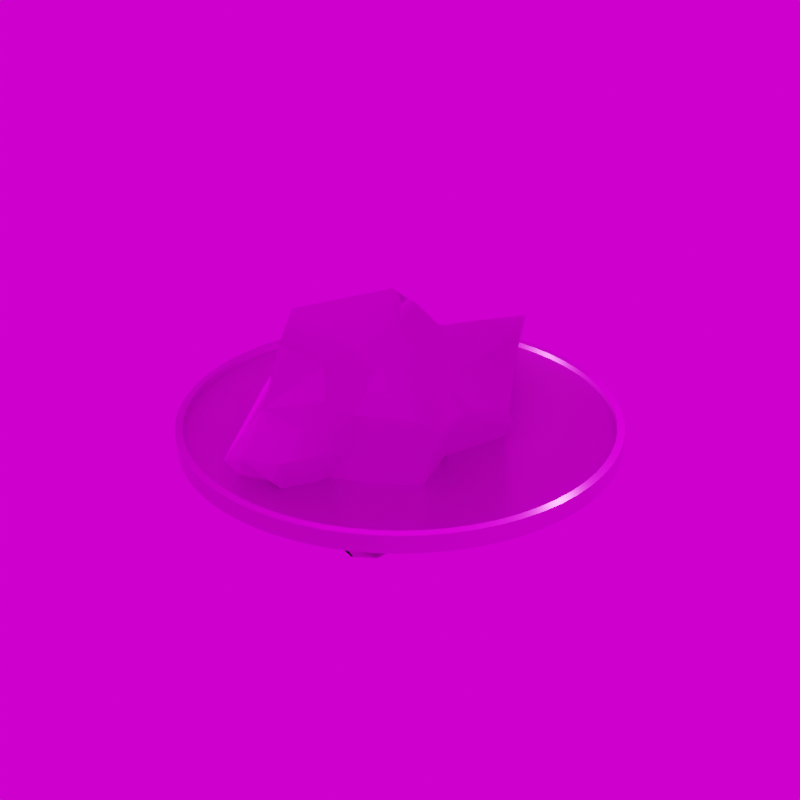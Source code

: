 # Source: SimpleGoldCoin.blend  (saved by Blender 3.6.11; exported with 4.5.12 LTS)
import bpy
from mathutils import Matrix  # noqa: F401  (used for matrix-valued properties, if any)

bpy.ops.wm.read_factory_settings(use_empty=True)
scene = bpy.context.scene
scene.name = 'Scene'

# ---- images (referenced by path relative to the original .blend; pixels are not part of the script)
import os
ASSET_DIR = os.environ.get("B2B_ASSET_DIR", "")  # directory of the original .blend (textures are referenced by path, not embedded)
HERE = os.path.dirname(os.path.abspath(__file__))  # packed textures are extracted next to this script under _unpacked/

def load_image(name, relpath, width, height, colorspace="sRGB"):
    """Load a texture the original file referenced (path relative to the .blend, or extracted next to this script)."""
    p = next((c for c in (os.path.join(HERE, relpath), os.path.join(ASSET_DIR, relpath)) if relpath and os.path.exists(c)), "")
    if p:
        img = bpy.data.images.load(p, check_existing=True)
        img.name = name
    else:  # same state as the original file: an image datablock whose file is absent (Cycles renders it pink)
        img = bpy.data.images.new(name, width, height)
        img.source = "FILE"
        img.filepath = "//" + (relpath or name)
    img.colorspace_settings.name = colorspace
    return img
img_defaultmaterial_height_png_001 = load_image('DefaultMaterial_Height.png.001', 'Textures/DefaultMaterial_Height.png', 1024, 1024, 'Non-Color')
img_defaultmaterial_base_color_png_001 = load_image('DefaultMaterial_Base_Color.png.001', 'Textures/DefaultMaterial_Base_Color.png', 1024, 1024, 'sRGB')
img_defaultmaterial_metallic_png_001 = load_image('DefaultMaterial_Metallic.png.001', 'Textures/DefaultMaterial_Metallic.png', 1024, 1024, 'Non-Color')
img_defaultmaterial_roughness_png_001 = load_image('DefaultMaterial_Roughness.png.001', 'Textures/DefaultMaterial_Roughness.png', 1024, 1024, 'Non-Color')
img_defaultmaterial_normal_opengl_png_001 = load_image('DefaultMaterial_Normal_OpenGL.png.001', 'Textures/DefaultMaterial_Normal_OpenGL.png', 1024, 1024, 'Non-Color')
img_defaultmaterial_mixed_ao_png_001 = load_image('DefaultMaterial_Mixed_AO.png.001', 'Textures/DefaultMaterial_Mixed_AO.png', 1024, 1024, 'Non-Color')
img_diffuse_texture_003 = load_image('Diffuse Texture.003', '1_TXTR.tga', 1024, 1024, 'sRGB')
img_normal_map_003 = load_image('Normal Map.003', '1_NM.tga', 1024, 1024, 'Non-Color')
img_construction_yard_16k_hdr = load_image('construction_yard_16k.hdr', 'construction_yard_16k.hdr', 1024, 1024, 'Linear Rec.709')

# ---- materials (node trees are filled in below, after node groups)
mat_material_001 = bpy.data.materials.new('Material.001')
mat_1 = bpy.data.materials.new('1')
mat_1.diffuse_color = (0.5, 0.5, 0.5, 1.0)
mat_1.roughness = 1.0
mat_1.specular_intensity = 1.0
mat_1.metallic = 1.0

# ---- node groups
ng_auto_smooth = bpy.data.node_groups.new('Auto Smooth', 'GeometryNodeTree')
_s = ng_auto_smooth.interface.new_socket(name='Geometry', in_out='OUTPUT', socket_type='NodeSocketGeometry')
_s = ng_auto_smooth.interface.new_socket(name='Geometry', in_out='INPUT', socket_type='NodeSocketGeometry')
_s = ng_auto_smooth.interface.new_socket(name='Angle', in_out='INPUT', socket_type='NodeSocketFloat')
_s.subtype = 'ANGLE'
_s.min_value = 0.0
_s.max_value = 3.142
ng_auto_smooth.is_modifier = True
_N = ng_auto_smooth.nodes; _L = ng_auto_smooth.links
n0 = _N.new('NodeGroupOutput'); n0.name = 'Group Output'; n0.location = (480, -100)
n1 = _N.new('NodeGroupInput'); n1.name = 'Group Input'; n1.location = (-420, -300)
n2 = _N.new('NodeGroupInput'); n2.name = 'Group Input.001'; n2.location = (-60, -100)
n3 = _N.new('GeometryNodeSetShadeSmooth'); n3.name = 'Set Shade Smooth'; n3.location = (120, -100)
n3.domain = 'EDGE'
n4 = _N.new('GeometryNodeSetShadeSmooth'); n4.name = 'Set Shade Smooth.001'; n4.location = (300, -100)
n5 = _N.new('GeometryNodeInputMeshEdgeAngle'); n5.name = 'Edge Angle'; n5.location = (-420, -220)
n6 = _N.new('GeometryNodeInputEdgeSmooth'); n6.name = 'Is Edge Smooth'; n6.location = (-60, -160)
n7 = _N.new('GeometryNodeInputShadeSmooth'); n7.name = 'Is Face Smooth'; n7.location = (-240, -340)
n8 = _N.new('FunctionNodeBooleanMath'); n8.name = 'Boolean Math'; n8.location = (-60, -220)
n9 = _N.new('FunctionNodeCompare'); n9.name = 'Compare'; n9.location = (-240, -180)
n9.operation = 'LESS_EQUAL'
_L.new(n5.outputs[0], n9.inputs[0])
_L.new(n4.outputs[0], n0.inputs[0])
_L.new(n1.outputs[1], n9.inputs[1])
_L.new(n9.outputs[0], n8.inputs[0])
_L.new(n7.outputs[0], n8.inputs[1])
_L.new(n2.outputs[0], n3.inputs[0])
_L.new(n6.outputs[0], n3.inputs[1])
_L.new(n3.outputs[0], n4.inputs[0])
_L.new(n8.outputs[0], n3.inputs[2])
n0.is_active_output = True

# ---- material node trees
mat_material_001.use_nodes = True; mat_material_001.node_tree.nodes.clear()
_N = mat_material_001.node_tree.nodes; _L = mat_material_001.node_tree.links
n0 = _N.new('NodeFrame'); n0.name = 'Frame'; n0.location = (-1269, 340)
n0.label = 'Mapping'
n0.width = 398
n1 = _N.new('NodeFrame'); n1.name = 'Frame.001'; n1.location = (-624, 540)
n1.label = 'Textures'
n1.width = 353
n2 = _N.new('ShaderNodeOutputMaterial'); n2.name = 'Material Output'; n2.location = (300, 300)
n3 = _N.new('ShaderNodeTexImage'); n3.name = 'Image Texture'; n3.location = (84, -1440)
n3.label = 'Displacement'
n3.image = img_defaultmaterial_height_png_001
n4 = _N.new('ShaderNodeDisplacement'); n4.name = 'Displacement'; n4.location = (110, -400)
n4.inputs[2].default_value = 1.0
n5 = _N.new('ShaderNodeTexImage'); n5.name = 'Image Texture.001'; n5.location = (84, -320)
n5.label = 'Base Color'
n5.image = img_defaultmaterial_base_color_png_001
n6 = _N.new('ShaderNodeTexImage'); n6.name = 'Image Texture.002'; n6.location = (84, -600)
n6.label = 'Metallic'
n6.image = img_defaultmaterial_metallic_png_001
n7 = _N.new('ShaderNodeTexImage'); n7.name = 'Image Texture.003'; n7.location = (84, -880)
n7.label = 'Roughness'
n7.image = img_defaultmaterial_roughness_png_001
n8 = _N.new('ShaderNodeTexImage'); n8.name = 'Image Texture.004'; n8.location = (84, -1160)
n8.label = 'Normal'
n8.image = img_defaultmaterial_normal_opengl_png_001
n9 = _N.new('ShaderNodeNormalMap'); n9.name = 'Normal Map'; n9.location = (-240, -620)
n10 = _N.new('ShaderNodeTexImage'); n10.name = 'Image Texture.005'; n10.location = (84, -40)
n10.label = 'Ambient Occlusion'
n10.image = img_defaultmaterial_mixed_ao_png_001
n11 = _N.new('ShaderNodeMapping'); n11.name = 'Mapping'; n11.location = (229, -40)
n12 = _N.new('NodeReroute'); n12.name = 'Reroute'; n12.location = (34, -831)
n12.width = 16
n12.socket_idname = 'NodeSocketVector'
n13 = _N.new('ShaderNodeTexCoord'); n13.name = 'Texture Coordinate'; n13.location = (29, -40)
n14 = _N.new('ShaderNodeBsdfPrincipled'); n14.name = 'Principled BSDF'; n14.location = (10, 300)
n14.distribution = 'GGX'
n14.subsurface_method = 'RANDOM_WALK_SKIN'
n14.inputs[3].default_value = 1.45
n14.inputs[27].default_value = (0.0, 0.0, 0.0, 1.0)
n14.inputs[28].default_value = 1.0
n3.parent = n1
n5.parent = n1
n6.parent = n1
n7.parent = n1
n8.parent = n1
n10.parent = n1
n11.parent = n0
n12.parent = n1
n13.parent = n0
_L.new(n14.outputs[0], n2.inputs[0])
_L.new(n3.outputs[0], n4.inputs[0])
_L.new(n5.outputs[0], n14.inputs[0])
_L.new(n6.outputs[0], n14.inputs[1])
_L.new(n7.outputs[0], n14.inputs[2])
_L.new(n8.outputs[0], n9.inputs[1])
_L.new(n9.outputs[0], n14.inputs[5])
_L.new(n12.outputs[0], n10.inputs[0])
_L.new(n12.outputs[0], n5.inputs[0])
_L.new(n12.outputs[0], n6.inputs[0])
_L.new(n12.outputs[0], n7.inputs[0])
_L.new(n12.outputs[0], n8.inputs[0])
_L.new(n12.outputs[0], n3.inputs[0])
_L.new(n11.outputs[0], n12.inputs[0])
_L.new(n13.outputs[2], n11.inputs[0])
n2.is_active_output = True
mat_1.use_nodes = True; mat_1.node_tree.nodes.clear()
_N = mat_1.node_tree.nodes; _L = mat_1.node_tree.links
n0 = _N.new('ShaderNodeBsdfPrincipled'); n0.name = 'Principled BSDF'; n0.location = (10, 300)
n0.distribution = 'GGX'
n0.subsurface_method = 'RANDOM_WALK_SKIN'
n0.inputs[1].default_value = 1.0
n0.inputs[2].default_value = 1.0
n0.inputs[3].default_value = 1.45
n0.inputs[13].default_value = 1.0
n0.inputs[27].default_value = (0.0, 0.0, 0.0, 1.0)
n0.inputs[28].default_value = 1.0
n1 = _N.new('ShaderNodeOutputMaterial'); n1.name = 'Material Output'; n1.location = (300, 300)
n2 = _N.new('ShaderNodeNormalMap'); n2.name = 'Normal Map'; n2.location = (-300, -300)
n2.label = 'Normal/Map'
n3 = _N.new('ShaderNodeTexImage'); n3.name = 'Image Texture'; n3.location = (-300, 600)
n3.image = img_diffuse_texture_003
n4 = _N.new('ShaderNodeTexImage'); n4.name = 'Image Texture.001'; n4.location = (-600, -900)
n4.image = img_normal_map_003
_L.new(n0.outputs[0], n1.inputs[0])
_L.new(n2.outputs[0], n0.inputs[5])
_L.new(n3.outputs[0], n0.inputs[0])
_L.new(n4.outputs[0], n2.inputs[1])
n1.is_active_output = True

# ---- world
world_easyhdr = bpy.data.worlds.new('EasyHDR'); scene.world = world_easyhdr
world_easyhdr.use_nodes = True; world_easyhdr.node_tree.nodes.clear()
_N = world_easyhdr.node_tree.nodes; _L = world_easyhdr.node_tree.links
n0 = _N.new('ShaderNodeTexCoord'); n0.name = 'Texture Coordinate'; n0.location = (130, 252)
n1 = _N.new('ShaderNodeMapping'); n1.name = 'Mapping'; n1.location = (310, 252)
n2 = _N.new('ShaderNodeTexEnvironment'); n2.name = 'Environment'; n2.location = (680, 350)
n2.image = img_construction_yard_16k_hdr
n3 = _N.new('ShaderNodeTexEnvironment'); n3.name = 'Environment Blured'; n3.location = (680, 100)
n3.interpolation = 'Smart'
n4 = _N.new('ShaderNodeBackground'); n4.name = 'Background'; n4.location = (1620, 350)
n5 = _N.new('ShaderNodeBackground'); n5.name = 'Background2'; n5.location = (1620, 100)
n6 = _N.new('ShaderNodeGamma'); n6.name = 'Gamma'; n6.location = (960, 350)
n7 = _N.new('ShaderNodeHueSaturation'); n7.name = 'Saturation'; n7.location = (1120, 350)
n8 = _N.new('ShaderNodeMix'); n8.name = 'Color Multiply'; n8.location = (1290, 350)
n8.data_type = 'RGBA'
n8.blend_type = 'MULTIPLY'
n8.inputs[0].default_value = 0.0
n9 = _N.new('ShaderNodeMix'); n9.name = 'Color Mix'; n9.location = (1450, 100)
n9.data_type = 'RGBA'
n9.inputs[0].default_value = 1.0
n9.inputs[7].default_value = (0.0, 0.0, 0.0, 1.0)
n10 = _N.new('ShaderNodeMath'); n10.name = 'Math_multiply'; n10.location = (960, 100)
n10.operation = 'MULTIPLY'
n10.inputs[1].default_value = 0.0
n11 = _N.new('ShaderNodeMath'); n11.name = 'Math_multiply_2'; n11.location = (1620, 538)
n11.operation = 'MULTIPLY'
n11.inputs[1].default_value = 0.0
n12 = _N.new('ShaderNodeMath'); n12.name = 'Math_divide'; n12.location = (1120, 100)
n12.operation = 'DIVIDE'
n12.inputs[1].default_value = 100.0
n13 = _N.new('ShaderNodeMath'); n13.name = 'Math_add'; n13.location = (1290, 100)
n13.inputs[1].default_value = 1.0
n14 = _N.new('ShaderNodeMixShader'); n14.name = 'Mix Shader'; n14.location = (1800, 252)
n15 = _N.new('ShaderNodeLightPath'); n15.name = 'Light Path'; n15.location = (1450, 700)
n16 = _N.new('ShaderNodeOutputWorld'); n16.name = 'World Output'; n16.location = (2000, 252)
_L.new(n0.outputs[0], n1.inputs[0])
_L.new(n1.outputs[0], n2.inputs[0])
_L.new(n1.outputs[0], n3.inputs[0])
_L.new(n3.outputs[0], n9.inputs[6])
_L.new(n9.outputs[2], n5.inputs[0])
_L.new(n2.outputs[0], n6.inputs[0])
_L.new(n6.outputs[0], n7.inputs[4])
_L.new(n7.outputs[0], n8.inputs[6])
_L.new(n2.outputs[0], n10.inputs[0])
_L.new(n10.outputs[0], n12.inputs[0])
_L.new(n12.outputs[0], n13.inputs[0])
_L.new(n13.outputs[0], n4.inputs[1])
_L.new(n8.outputs[2], n4.inputs[0])
_L.new(n4.outputs[0], n14.inputs[1])
_L.new(n5.outputs[0], n14.inputs[2])
_L.new(n15.outputs[0], n11.inputs[0])
_L.new(n11.outputs[0], n14.inputs[0])
_L.new(n14.outputs[0], n16.inputs[0])
n16.is_active_output = True
world_easyhdr.use_sun_shadow = False
world_easyhdr.sun_shadow_jitter_overblur = 0.0

# ---- meshes
me_cylinder_002 = bpy.data.meshes.new('Cylinder.002')
me_cylinder_002.from_pydata([(0.0, 0.025, -0.001), (0.0, 0.025, 0.001), (0.00245, 0.02488, -0.001), (0.00245, 0.02488, 0.001), (0.004877, 0.02452, -0.001), (0.004877, 0.02452, 0.001), (0.007257, 0.02392, -0.001), (0.007257, 0.02392, 0.001), (0.009567, 0.0231, -0.001), (0.009567, 0.0231, 0.001), (0.01178, 0.02205, -0.001), (0.01178, 0.02205, 0.001), (0.01389, 0.02079, -0.001), (0.01389, 0.02079, 0.001), (0.01586, 0.01933, -0.001), (0.01586, 0.01933, 0.001), (0.01768, 0.01768, -0.001), (0.01768, 0.01768, 0.001), (0.01933, 0.01586, -0.001), (0.01933, 0.01586, 0.001), (0.02079, 0.01389, -0.001), (0.02079, 0.01389, 0.001), (0.02205, 0.01178, -0.001), (0.02205, 0.01178, 0.001), (0.0231, 0.009567, -0.001), (0.0231, 0.009567, 0.001), (0.02392, 0.007257, -0.001), (0.02392, 0.007257, 0.001), (0.02452, 0.004877, -0.001), (0.02452, 0.004877, 0.001), (0.02488, 0.00245, -0.001), (0.02488, 0.00245, 0.001), (0.025, -1.093e-09, -0.001), (0.025, -1.093e-09, 0.001), (0.02488, -0.00245, -0.001), (0.02488, -0.00245, 0.001), (0.02452, -0.004877, -0.001), (0.02452, -0.004877, 0.001), (0.02392, -0.007257, -0.001), (0.02392, -0.007257, 0.001), (0.0231, -0.009567, -0.001), (0.0231, -0.009567, 0.001), (0.02205, -0.01178, -0.001), (0.02205, -0.01178, 0.001), (0.02079, -0.01389, -0.001), (0.02079, -0.01389, 0.001), (0.01933, -0.01586, -0.001), (0.01933, -0.01586, 0.001), (0.01768, -0.01768, -0.001), (0.01768, -0.01768, 0.001), (0.01586, -0.01933, -0.001), (0.01586, -0.01933, 0.001), (0.01389, -0.02079, -0.001), (0.01389, -0.02079, 0.001), (0.01178, -0.02205, -0.001), (0.01178, -0.02205, 0.001), (0.009567, -0.0231, -0.001), (0.009567, -0.0231, 0.001), (0.007257, -0.02392, -0.001), (0.007257, -0.02392, 0.001), (0.004877, -0.02452, -0.001), (0.004877, -0.02452, 0.001), (0.00245, -0.02488, -0.001), (0.00245, -0.02488, 0.001), (-2.186e-09, -0.025, -0.001), (-2.186e-09, -0.025, 0.001), (-0.00245, -0.02488, -0.001), (-0.00245, -0.02488, 0.001), (-0.004877, -0.02452, -0.001), (-0.004877, -0.02452, 0.001), (-0.007257, -0.02392, -0.001), (-0.007257, -0.02392, 0.001), (-0.009567, -0.0231, -0.001), (-0.009567, -0.0231, 0.001), (-0.01178, -0.02205, -0.001), (-0.01178, -0.02205, 0.001), (-0.01389, -0.02079, -0.001), (-0.01389, -0.02079, 0.001), (-0.01586, -0.01933, -0.001), (-0.01586, -0.01933, 0.001), (-0.01768, -0.01768, -0.001), (-0.01768, -0.01768, 0.001), (-0.01933, -0.01586, -0.001), (-0.01933, -0.01586, 0.001), (-0.02079, -0.01389, -0.001), (-0.02079, -0.01389, 0.001), (-0.02205, -0.01178, -0.001), (-0.02205, -0.01178, 0.001), (-0.0231, -0.009567, -0.001), (-0.0231, -0.009567, 0.001), (-0.02392, -0.007257, -0.001), (-0.02392, -0.007257, 0.001), (-0.02452, -0.004877, -0.001), (-0.02452, -0.004877, 0.001), (-0.02488, -0.00245, -0.001), (-0.02488, -0.00245, 0.001), (-0.025, 2.981e-10, -0.001), (-0.025, 2.981e-10, 0.001), (-0.02488, 0.00245, -0.001), (-0.02488, 0.00245, 0.001), (-0.02452, 0.004877, -0.001), (-0.02452, 0.004877, 0.001), (-0.02392, 0.007257, -0.001), (-0.02392, 0.007257, 0.001), (-0.0231, 0.009567, -0.001), (-0.0231, 0.009567, 0.001), (-0.02205, 0.01178, -0.001), (-0.02205, 0.01178, 0.001), (-0.02079, 0.01389, -0.001), (-0.02079, 0.01389, 0.001), (-0.01933, 0.01586, -0.001), (-0.01933, 0.01586, 0.001), (-0.01768, 0.01768, -0.001), (-0.01768, 0.01768, 0.001), (-0.01586, 0.01933, -0.001), (-0.01586, 0.01933, 0.001), (-0.01389, 0.02079, -0.001), (-0.01389, 0.02079, 0.001), (-0.01178, 0.02205, -0.001), (-0.01178, 0.02205, 0.001), (-0.009567, 0.0231, -0.001), (-0.009567, 0.0231, 0.001), (-0.007257, 0.02392, -0.001), (-0.007257, 0.02392, 0.001), (-0.004877, 0.02452, -0.001), (-0.004877, 0.02452, 0.001), (-0.00245, 0.02488, -0.001), (-0.00245, 0.02488, 0.001), (0.002368, 0.02404, 0.001), (-2.208e-11, 0.02415, 0.001), (-0.002368, 0.02404, 0.001), (-0.004712, 0.02369, 0.001), (-0.007012, 0.02311, 0.001), (-0.009243, 0.02232, 0.001), (-0.01139, 0.0213, 0.001), (-0.01342, 0.02008, 0.001), (-0.01532, 0.01867, 0.001), (-0.01708, 0.01708, 0.001), (-0.01867, 0.01532, 0.001), (-0.02008, 0.01342, 0.001), (-0.0213, 0.01139, 0.001), (-0.02232, 0.009243, 0.001), (-0.02311, 0.007012, 0.001), (-0.02369, 0.004712, 0.001), (-0.02404, 0.002368, 0.001), (-0.02415, 2.997e-10, 0.001), (-0.02404, -0.002368, 0.001), (-0.02369, -0.004712, 0.001), (-0.02311, -0.007012, 0.001), (-0.02232, -0.009243, 0.001), (-0.0213, -0.01139, 0.001), (-0.02008, -0.01342, 0.001), (-0.01867, -0.01532, 0.001), (-0.01708, -0.01708, 0.001), (-0.01532, -0.01867, 0.001), (-0.01342, -0.02008, 0.001), (-0.01139, -0.0213, 0.001), (-0.009243, -0.02232, 0.001), (-0.007012, -0.02311, 0.001), (-0.004712, -0.02369, 0.001), (-0.002368, -0.02404, 0.001), (-2.135e-09, -0.02415, 0.001), (0.002368, -0.02404, 0.001), (0.004712, -0.02369, 0.001), (0.007012, -0.02311, 0.001), (0.009243, -0.02232, 0.001), (0.01139, -0.0213, 0.001), (0.01342, -0.02008, 0.001), (0.01532, -0.01867, 0.001), (0.01708, -0.01708, 0.001), (0.01867, -0.01532, 0.001), (0.02008, -0.01342, 0.001), (0.0213, -0.01139, 0.001), (0.02232, -0.009243, 0.001), (0.02311, -0.007012, 0.001), (0.02369, -0.004712, 0.001), (0.02404, -0.002368, 0.001), (0.02415, -1.068e-09, 0.001), (0.02404, 0.002368, 0.001), (0.02369, 0.004712, 0.001), (0.02311, 0.007012, 0.001), (0.02232, 0.009243, 0.001), (0.0213, 0.01139, 0.001), (0.02008, 0.01342, 0.001), (0.01867, 0.01532, 0.001), (0.01708, 0.01708, 0.001), (0.01532, 0.01867, 0.001), (0.01342, 0.02008, 0.001), (0.01139, 0.0213, 0.001), (0.009243, 0.02232, 0.001), (0.007012, 0.02311, 0.001), (0.004712, 0.02369, 0.001), (-2.208e-11, 0.02415, -0.001), (0.002368, 0.02404, -0.001), (0.004712, 0.02369, -0.001), (0.007012, 0.02311, -0.001), (0.009243, 0.02232, -0.001), (0.01139, 0.0213, -0.001), (0.01342, 0.02008, -0.001), (0.01532, 0.01867, -0.001), (0.01708, 0.01708, -0.001), (0.01867, 0.01532, -0.001), (0.02008, 0.01342, -0.001), (0.0213, 0.01139, -0.001), (0.02232, 0.009243, -0.001), (0.02311, 0.007012, -0.001), (0.02369, 0.004712, -0.001), (0.02404, 0.002368, -0.001), (0.02415, -1.068e-09, -0.001), (0.02404, -0.002368, -0.001), (0.02369, -0.004712, -0.001), (0.02311, -0.007012, -0.001), (0.02232, -0.009243, -0.001), (0.0213, -0.01139, -0.001), (0.02008, -0.01342, -0.001), (0.01867, -0.01532, -0.001), (0.01708, -0.01708, -0.001), (0.01532, -0.01867, -0.001), (0.01342, -0.02008, -0.001), (0.01139, -0.0213, -0.001), (0.009243, -0.02232, -0.001), (0.007012, -0.02311, -0.001), (0.004712, -0.02369, -0.001), (0.002368, -0.02404, -0.001), (-2.135e-09, -0.02415, -0.001), (-0.002368, -0.02404, -0.001), (-0.004712, -0.02369, -0.001), (-0.007012, -0.02311, -0.001), (-0.009243, -0.02232, -0.001), (-0.01139, -0.0213, -0.001), (-0.01342, -0.02008, -0.001), (-0.01532, -0.01867, -0.001), (-0.01708, -0.01708, -0.001), (-0.01867, -0.01532, -0.001), (-0.02008, -0.01342, -0.001), (-0.0213, -0.01139, -0.001), (-0.02232, -0.009243, -0.001), (-0.02311, -0.007012, -0.001), (-0.02369, -0.004712, -0.001), (-0.02404, -0.002368, -0.001), (-0.02415, 2.997e-10, -0.001), (-0.02404, 0.002368, -0.001), (-0.02369, 0.004712, -0.001), (-0.02311, 0.007012, -0.001), (-0.02232, 0.009243, -0.001), (-0.0213, 0.01139, -0.001), (-0.02008, 0.01342, -0.001), (-0.01867, 0.01532, -0.001), (-0.01708, 0.01708, -0.001), (-0.01532, 0.01867, -0.001), (-0.01342, 0.02008, -0.001), (-0.01139, 0.0213, -0.001), (-0.009243, 0.02232, -0.001), (-0.007012, 0.02311, -0.001), (-0.004712, 0.02369, -0.001), (-0.002368, 0.02404, -0.001), (0.002368, 0.02404, 0.0003574), (-2.14e-11, 0.02415, 0.0003574), (0.004712, 0.02369, 0.0003574), (-0.002368, 0.02404, 0.0003574), (-0.004712, 0.02369, 0.0003574), (-0.007012, 0.02311, 0.0003574), (-0.009243, 0.02232, 0.0003574), (-0.01139, 0.0213, 0.0003574), (-0.01342, 0.02008, 0.0003574), (-0.01532, 0.01867, 0.0003574), (-0.01708, 0.01708, 0.0003574), (-0.01867, 0.01532, 0.0003574), (-0.02008, 0.01342, 0.0003574), (-0.0213, 0.01139, 0.0003574), (-0.02232, 0.009243, 0.0003574), (-0.02311, 0.007012, 0.0003574), (-0.02369, 0.004712, 0.0003574), (-0.02404, 0.002368, 0.0003574), (-0.02415, 2.997e-10, 0.0003574), (-0.02404, -0.002368, 0.0003574), (-0.02369, -0.004712, 0.0003574), (-0.02311, -0.007012, 0.0003574), (-0.02232, -0.009243, 0.0003574), (-0.0213, -0.01139, 0.0003574), (-0.02008, -0.01342, 0.0003574), (-0.01867, -0.01532, 0.0003574), (-0.01708, -0.01708, 0.0003574), (-0.01532, -0.01867, 0.0003574), (-0.01342, -0.02008, 0.0003574), (-0.01139, -0.0213, 0.0003574), (-0.009243, -0.02232, 0.0003574), (-0.007012, -0.02311, 0.0003574), (-0.004712, -0.02369, 0.0003574), (-0.002368, -0.02404, 0.0003574), (-2.134e-09, -0.02415, 0.0003574), (0.002368, -0.02404, 0.0003574), (0.004712, -0.02369, 0.0003574), (0.007012, -0.02311, 0.0003574), (0.009243, -0.02232, 0.0003574), (0.01139, -0.0213, 0.0003574), (0.01342, -0.02008, 0.0003574), (0.01532, -0.01867, 0.0003574), (0.01708, -0.01708, 0.0003574), (0.01867, -0.01532, 0.0003574), (0.02008, -0.01342, 0.0003574), (0.0213, -0.01139, 0.0003574), (0.02232, -0.009243, 0.0003574), (0.02311, -0.007012, 0.0003574), (0.02369, -0.004712, 0.0003574), (0.02404, -0.002368, 0.0003574), (0.02415, -1.068e-09, 0.0003574), (0.02404, 0.002368, 0.0003574), (0.02369, 0.004712, 0.0003574), (0.02311, 0.007012, 0.0003574), (0.02232, 0.009243, 0.0003574), (0.0213, 0.01139, 0.0003574), (0.02008, 0.01342, 0.0003574), (0.01867, 0.01532, 0.0003574), (0.01708, 0.01708, 0.0003574), (0.01532, 0.01867, 0.0003574), (0.01342, 0.02008, 0.0003574), (0.01139, 0.0213, 0.0003574), (0.009243, 0.02232, 0.0003574), (0.007012, 0.02311, 0.0003574), (-2.187e-11, 0.02415, -0.0003574), (0.002368, 0.02404, -0.0003574), (-0.002368, 0.02404, -0.0003574), (0.004712, 0.02369, -0.0003574), (0.007012, 0.02311, -0.0003574), (0.009243, 0.02232, -0.0003574), (0.01139, 0.0213, -0.0003574), (0.01342, 0.02008, -0.0003574), (0.01532, 0.01867, -0.0003574), (0.01708, 0.01708, -0.0003574), (0.01867, 0.01532, -0.0003574), (0.02008, 0.01342, -0.0003574), (0.0213, 0.01139, -0.0003574), (0.02232, 0.009243, -0.0003574), (0.02311, 0.007012, -0.0003574), (0.02369, 0.004712, -0.0003574), (0.02404, 0.002368, -0.0003574), (0.02415, -1.068e-09, -0.0003574), (0.02404, -0.002368, -0.0003574), (0.02369, -0.004712, -0.0003574), (0.02311, -0.007012, -0.0003574), (0.02232, -0.009243, -0.0003574), (0.0213, -0.01139, -0.0003574), (0.02008, -0.01342, -0.0003574), (0.01867, -0.01532, -0.0003574), (0.01708, -0.01708, -0.0003574), (0.01532, -0.01867, -0.0003574), (0.01342, -0.02008, -0.0003574), (0.01139, -0.0213, -0.0003574), (0.009243, -0.02232, -0.0003574), (0.007012, -0.02311, -0.0003574), (0.004712, -0.02369, -0.0003574), (0.002368, -0.02404, -0.0003574), (-2.135e-09, -0.02415, -0.0003574), (-0.002368, -0.02404, -0.0003574), (-0.004712, -0.02369, -0.0003574), (-0.007012, -0.02311, -0.0003574), (-0.009243, -0.02232, -0.0003574), (-0.01139, -0.0213, -0.0003574), (-0.01342, -0.02008, -0.0003574), (-0.01532, -0.01867, -0.0003574), (-0.01708, -0.01708, -0.0003574), (-0.01867, -0.01532, -0.0003574), (-0.02008, -0.01342, -0.0003574), (-0.0213, -0.01139, -0.0003574), (-0.02232, -0.009243, -0.0003574), (-0.02311, -0.007012, -0.0003574), (-0.02369, -0.004712, -0.0003574), (-0.02404, -0.002368, -0.0003574), (-0.02415, 2.997e-10, -0.0003574), (-0.02404, 0.002368, -0.0003574), (-0.02369, 0.004712, -0.0003574), (-0.02311, 0.007012, -0.0003574), (-0.02232, 0.009243, -0.0003574), (-0.0213, 0.01139, -0.0003574), (-0.02008, 0.01342, -0.0003574), (-0.01867, 0.01532, -0.0003574), (-0.01708, 0.01708, -0.0003574), (-0.01532, 0.01867, -0.0003574), (-0.01342, 0.02008, -0.0003574), (-0.01139, 0.0213, -0.0003574), (-0.009243, 0.02232, -0.0003574), (-0.007012, 0.02311, -0.0003574), (-0.004712, 0.02369, -0.0003574), (-4.657e-10, 0.0, 0.0003574), (-4.657e-10, 0.0, -0.0003574)], [], [(0, 1, 3, 2), (2, 3, 5, 4), (4, 5, 7, 6), (6, 7, 9, 8), (8, 9, 11, 10), (10, 11, 13, 12), (12, 13, 15, 14), (14, 15, 17, 16), (16, 17, 19, 18), (18, 19, 21, 20), (20, 21, 23, 22), (22, 23, 25, 24), (24, 25, 27, 26), (26, 27, 29, 28), (28, 29, 31, 30), (30, 31, 33, 32), (32, 33, 35, 34), (34, 35, 37, 36), (36, 37, 39, 38), (38, 39, 41, 40), (40, 41, 43, 42), (42, 43, 45, 44), (44, 45, 47, 46), (46, 47, 49, 48), (48, 49, 51, 50), (50, 51, 53, 52), (52, 53, 55, 54), (54, 55, 57, 56), (56, 57, 59, 58), (58, 59, 61, 60), (60, 61, 63, 62), (62, 63, 65, 64), (64, 65, 67, 66), (66, 67, 69, 68), (68, 69, 71, 70), (70, 71, 73, 72), (72, 73, 75, 74), (74, 75, 77, 76), (76, 77, 79, 78), (78, 79, 81, 80), (80, 81, 83, 82), (82, 83, 85, 84), (84, 85, 87, 86), (86, 87, 89, 88), (88, 89, 91, 90), (90, 91, 93, 92), (92, 93, 95, 94), (94, 95, 97, 96), (96, 97, 99, 98), (98, 99, 101, 100), (100, 101, 103, 102), (102, 103, 105, 104), (104, 105, 107, 106), (106, 107, 109, 108), (108, 109, 111, 110), (110, 111, 113, 112), (112, 113, 115, 114), (114, 115, 117, 116), (116, 117, 119, 118), (118, 119, 121, 120), (120, 121, 123, 122), (122, 123, 125, 124), (203, 204, 333, 332), (124, 125, 127, 126), (126, 127, 1, 0), (164, 165, 294, 293), (3, 1, 129, 128), (1, 127, 130, 129), (127, 125, 131, 130), (125, 123, 132, 131), (123, 121, 133, 132), (121, 119, 134, 133), (119, 117, 135, 134), (117, 115, 136, 135), (115, 113, 137, 136), (113, 111, 138, 137), (111, 109, 139, 138), (109, 107, 140, 139), (107, 105, 141, 140), (105, 103, 142, 141), (103, 101, 143, 142), (101, 99, 144, 143), (99, 97, 145, 144), (97, 95, 146, 145), (95, 93, 147, 146), (93, 91, 148, 147), (91, 89, 149, 148), (89, 87, 150, 149), (87, 85, 151, 150), (85, 83, 152, 151), (83, 81, 153, 152), (81, 79, 154, 153), (79, 77, 155, 154), (77, 75, 156, 155), (75, 73, 157, 156), (73, 71, 158, 157), (71, 69, 159, 158), (69, 67, 160, 159), (67, 65, 161, 160), (65, 63, 162, 161), (63, 61, 163, 162), (61, 59, 164, 163), (59, 57, 165, 164), (57, 55, 166, 165), (55, 53, 167, 166), (53, 51, 168, 167), (51, 49, 169, 168), (49, 47, 170, 169), (47, 45, 171, 170), (45, 43, 172, 171), (43, 41, 173, 172), (41, 39, 174, 173), (39, 37, 175, 174), (37, 35, 176, 175), (35, 33, 177, 176), (33, 31, 178, 177), (31, 29, 179, 178), (29, 27, 180, 179), (27, 25, 181, 180), (25, 23, 182, 181), (23, 21, 183, 182), (21, 19, 184, 183), (19, 17, 185, 184), (17, 15, 186, 185), (15, 13, 187, 186), (13, 11, 188, 187), (11, 9, 189, 188), (9, 7, 190, 189), (7, 5, 191, 190), (5, 3, 128, 191), (0, 2, 193, 192), (2, 4, 194, 193), (4, 6, 195, 194), (6, 8, 196, 195), (8, 10, 197, 196), (10, 12, 198, 197), (12, 14, 199, 198), (14, 16, 200, 199), (16, 18, 201, 200), (18, 20, 202, 201), (20, 22, 203, 202), (22, 24, 204, 203), (24, 26, 205, 204), (26, 28, 206, 205), (28, 30, 207, 206), (30, 32, 208, 207), (32, 34, 209, 208), (34, 36, 210, 209), (36, 38, 211, 210), (38, 40, 212, 211), (40, 42, 213, 212), (42, 44, 214, 213), (44, 46, 215, 214), (46, 48, 216, 215), (48, 50, 217, 216), (50, 52, 218, 217), (52, 54, 219, 218), (54, 56, 220, 219), (56, 58, 221, 220), (58, 60, 222, 221), (60, 62, 223, 222), (62, 64, 224, 223), (64, 66, 225, 224), (66, 68, 226, 225), (68, 70, 227, 226), (70, 72, 228, 227), (72, 74, 229, 228), (74, 76, 230, 229), (76, 78, 231, 230), (78, 80, 232, 231), (80, 82, 233, 232), (82, 84, 234, 233), (84, 86, 235, 234), (86, 88, 236, 235), (88, 90, 237, 236), (90, 92, 238, 237), (92, 94, 239, 238), (94, 96, 240, 239), (96, 98, 241, 240), (98, 100, 242, 241), (100, 102, 243, 242), (102, 104, 244, 243), (104, 106, 245, 244), (106, 108, 246, 245), (108, 110, 247, 246), (110, 112, 248, 247), (112, 114, 249, 248), (114, 116, 250, 249), (116, 118, 251, 250), (118, 120, 252, 251), (120, 122, 253, 252), (122, 124, 254, 253), (124, 126, 255, 254), (126, 0, 192, 255), (165, 166, 295, 294), (204, 205, 334, 333), (166, 167, 296, 295), (205, 206, 335, 334), (167, 168, 297, 296), (206, 207, 336, 335), (168, 169, 298, 297), (207, 208, 337, 336), (169, 170, 299, 298), (208, 209, 338, 337), (170, 171, 300, 299), (209, 210, 339, 338), (171, 172, 301, 300), (210, 211, 340, 339), (172, 173, 302, 301), (211, 212, 341, 340), (173, 174, 303, 302), (212, 213, 342, 341), (174, 175, 304, 303), (213, 214, 343, 342), (175, 176, 305, 304), (214, 215, 344, 343), (176, 177, 306, 305), (215, 216, 345, 344), (177, 178, 307, 306), (216, 217, 346, 345), (178, 179, 308, 307), (217, 218, 347, 346), (128, 129, 257, 256), (179, 180, 309, 308), (218, 219, 348, 347), (191, 128, 256, 258), (180, 181, 310, 309), (219, 220, 349, 348), (129, 130, 259, 257), (181, 182, 311, 310), (220, 221, 350, 349), (130, 131, 260, 259), (182, 183, 312, 311), (221, 222, 351, 350), (131, 132, 261, 260), (183, 184, 313, 312), (222, 223, 352, 351), (132, 133, 262, 261), (184, 185, 314, 313), (223, 224, 353, 352), (133, 134, 263, 262), (185, 186, 315, 314), (224, 225, 354, 353), (134, 135, 264, 263), (186, 187, 316, 315), (225, 226, 355, 354), (135, 136, 265, 264), (187, 188, 317, 316), (226, 227, 356, 355), (136, 137, 266, 265), (188, 189, 318, 317), (227, 228, 357, 356), (137, 138, 267, 266), (189, 190, 319, 318), (228, 229, 358, 357), (138, 139, 268, 267), (190, 191, 258, 319), (229, 230, 359, 358), (139, 140, 269, 268), (230, 231, 360, 359), (140, 141, 270, 269), (231, 232, 361, 360), (141, 142, 271, 270), (232, 233, 362, 361), (142, 143, 272, 271), (233, 234, 363, 362), (143, 144, 273, 272), (234, 235, 364, 363), (144, 145, 274, 273), (235, 236, 365, 364), (145, 146, 275, 274), (236, 237, 366, 365), (146, 147, 276, 275), (237, 238, 367, 366), (147, 148, 277, 276), (238, 239, 368, 367), (148, 149, 278, 277), (239, 240, 369, 368), (149, 150, 279, 278), (240, 241, 370, 369), (150, 151, 280, 279), (241, 242, 371, 370), (151, 152, 281, 280), (242, 243, 372, 371), (152, 153, 282, 281), (192, 193, 321, 320), (243, 244, 373, 372), (153, 154, 283, 282), (255, 192, 320, 322), (244, 245, 374, 373), (154, 155, 284, 283), (193, 194, 323, 321), (245, 246, 375, 374), (155, 156, 285, 284), (194, 195, 324, 323), (246, 247, 376, 375), (156, 157, 286, 285), (195, 196, 325, 324), (247, 248, 377, 376), (157, 158, 287, 286), (196, 197, 326, 325), (248, 249, 378, 377), (158, 159, 288, 287), (197, 198, 327, 326), (249, 250, 379, 378), (159, 160, 289, 288), (198, 199, 328, 327), (250, 251, 380, 379), (160, 161, 290, 289), (199, 200, 329, 328), (251, 252, 381, 380), (161, 162, 291, 290), (200, 201, 330, 329), (252, 253, 382, 381), (162, 163, 292, 291), (201, 202, 331, 330), (253, 254, 383, 382), (163, 164, 293, 292), (202, 203, 332, 331), (254, 255, 322, 383), (256, 257, 384), (257, 259, 384), (259, 260, 384), (260, 261, 384), (261, 262, 384), (262, 263, 384), (263, 264, 384), (264, 265, 384), (265, 266, 384), (266, 267, 384), (267, 268, 384), (268, 269, 384), (269, 270, 384), (270, 271, 384), (271, 272, 384), (272, 273, 384), (273, 274, 384), (274, 275, 384), (275, 276, 384), (276, 277, 384), (277, 278, 384), (278, 279, 384), (279, 280, 384), (280, 281, 384), (281, 282, 384), (282, 283, 384), (283, 284, 384), (284, 285, 384), (285, 286, 384), (286, 287, 384), (287, 288, 384), (288, 289, 384), (289, 290, 384), (290, 291, 384), (291, 292, 384), (292, 293, 384), (293, 294, 384), (294, 295, 384), (295, 296, 384), (296, 297, 384), (297, 298, 384), (298, 299, 384), (299, 300, 384), (300, 301, 384), (301, 302, 384), (302, 303, 384), (303, 304, 384), (304, 305, 384), (305, 306, 384), (306, 307, 384), (307, 308, 384), (308, 309, 384), (309, 310, 384), (310, 311, 384), (311, 312, 384), (312, 313, 384), (313, 314, 384), (314, 315, 384), (315, 316, 384), (316, 317, 384), (317, 318, 384), (318, 319, 384), (319, 258, 384), (258, 256, 384), (320, 321, 385), (321, 323, 385), (323, 324, 385), (324, 325, 385), (325, 326, 385), (326, 327, 385), (327, 328, 385), (328, 329, 385), (329, 330, 385), (330, 331, 385), (331, 332, 385), (332, 333, 385), (333, 334, 385), (334, 335, 385), (335, 336, 385), (336, 337, 385), (337, 338, 385), (338, 339, 385), (339, 340, 385), (340, 341, 385), (341, 342, 385), (342, 343, 385), (343, 344, 385), (344, 345, 385), (345, 346, 385), (346, 347, 385), (347, 348, 385), (348, 349, 385), (349, 350, 385), (350, 351, 385), (351, 352, 385), (352, 353, 385), (353, 354, 385), (354, 355, 385), (355, 356, 385), (356, 357, 385), (357, 358, 385), (358, 359, 385), (359, 360, 385), (360, 361, 385), (361, 362, 385), (362, 363, 385), (363, 364, 385), (364, 365, 385), (365, 366, 385), (366, 367, 385), (367, 368, 385), (368, 369, 385), (369, 370, 385), (370, 371, 385), (371, 372, 385), (372, 373, 385), (373, 374, 385), (374, 375, 385), (375, 376, 385), (376, 377, 385), (377, 378, 385), (378, 379, 385), (379, 380, 385), (380, 381, 385), (381, 382, 385), (382, 383, 385), (383, 322, 385), (322, 320, 385)])
me_cylinder_002.polygons.foreach_set('use_smooth', [True] * 448)
_uv = me_cylinder_002.uv_layers.new(name='UVMap')
_uv.uv.foreach_set('vector', [0.6462, 0.7498, 0.6335, 0.7497, 0.6335, 0.7341, 0.6462, 0.7342, 0.6462, 0.7342, 0.6335, 0.7341, 0.6335, 0.7185, 0.6462, 0.7186, 0.6462, 0.7186, 0.6335, 0.7185, 0.6335, 0.7029, 0.6462, 0.703, 0.6462, 0.703, 0.6335, 0.7029, 0.6335, 0.6873, 0.6462, 0.6874, 0.6462, 0.6874, 0.6335, 0.6873, 0.6335, 0.6717, 0.6462, 0.6718, 0.6462, 0.6718, 0.6335, 0.6717, 0.6335, 0.6561, 0.6462, 0.6562, 0.6462, 0.6562, 0.6335, 0.6561, 0.6335, 0.6405, 0.6462, 0.6406, 0.6462, 0.6406, 0.6335, 0.6405, 0.6335, 0.6249, 0.6462, 0.625, 0.6462, 0.625, 0.6335, 0.6249, 0.6335, 0.6093, 0.6462, 0.6094, 0.6462, 0.6094, 0.6335, 0.6093, 0.6335, 0.5937, 0.6462, 0.5938, 0.6462, 0.5938, 0.6335, 0.5937, 0.6335, 0.5781, 0.6462, 0.5782, 0.6462, 0.5782, 0.6335, 0.5781, 0.6335, 0.5625, 0.6462, 0.5626, 0.6462, 0.5626, 0.6335, 0.5625, 0.6335, 0.5469, 0.6462, 0.547, 0.6462, 0.547, 0.6335, 0.5469, 0.6335, 0.5313, 0.6462, 0.5314, 0.6462, 0.5314, 0.6335, 0.5313, 0.6334, 0.5156, 0.6462, 0.5157, 0.6462, 0.5157, 0.6334, 0.5156, 0.6334, 0.5, 0.6462, 0.5001, 0.6462, 0.5001, 0.6334, 0.5, 0.6334, 0.4844, 0.6462, 0.4845, 0.6462, 0.4845, 0.6334, 0.4844, 0.6334, 0.4688, 0.6462, 0.4689, 0.6462, 0.4689, 0.6334, 0.4688, 0.6334, 0.4532, 0.6462, 0.4533, 0.6462, 0.4533, 0.6334, 0.4532, 0.6334, 0.4376, 0.6462, 0.4377, 0.6462, 0.4377, 0.6334, 0.4376, 0.6334, 0.422, 0.6462, 0.4221, 0.6462, 0.4221, 0.6334, 0.422, 0.6334, 0.4064, 0.6462, 0.4065, 0.6462, 0.4065, 0.6334, 0.4064, 0.6334, 0.3908, 0.6462, 0.3909, 0.6462, 0.3909, 0.6334, 0.3908, 0.6334, 0.3752, 0.6462, 0.3753, 0.6462, 0.3753, 0.6334, 0.3752, 0.6334, 0.3596, 0.6462, 0.3597, 0.6462, 0.3597, 0.6334, 0.3596, 0.6334, 0.3439, 0.6462, 0.344, 0.6462, 0.344, 0.6334, 0.3439, 0.6334, 0.3283, 0.6462, 0.3284, 0.6462, 0.3284, 0.6334, 0.3283, 0.6334, 0.3127, 0.6462, 0.3128, 0.6462, 0.3128, 0.6334, 0.3127, 0.6334, 0.2971, 0.6462, 0.2972, 0.6462, 0.2972, 0.6334, 0.2971, 0.6334, 0.2815, 0.6462, 0.2816, 0.6462, 0.2816, 0.6334, 0.2815, 0.6334, 0.2659, 0.6462, 0.266, 0.6462, 0.266, 0.6334, 0.2659, 0.6334, 0.2503, 0.6462, 0.2504, 0.6462, 0.2504, 0.6334, 0.2503, 0.6334, 0.2347, 0.6462, 0.2348, 0.6462, 0.2348, 0.6334, 0.2347, 0.6334, 0.2191, 0.6462, 0.2192, 0.6462, 0.2192, 0.6334, 0.2191, 0.6334, 0.2035, 0.6462, 0.2036, 0.6462, 0.2036, 0.6334, 0.2035, 0.6334, 0.1878, 0.6462, 0.1879, 0.6462, 0.1879, 0.6334, 0.1878, 0.6334, 0.1722, 0.6462, 0.1723, 0.6462, 0.1723, 0.6334, 0.1722, 0.6334, 0.1566, 0.6462, 0.1567, 0.6462, 0.1567, 0.6334, 0.1566, 0.6334, 0.141, 0.6462, 0.1411, 0.6462, 0.1411, 0.6334, 0.141, 0.6334, 0.1254, 0.6462, 0.1255, 0.6462, 0.1255, 0.6334, 0.1254, 0.6334, 0.1098, 0.6462, 0.1099, 0.6462, 0.1099, 0.6334, 0.1098, 0.6334, 0.09417, 0.6462, 0.09427, 0.6462, 0.09427, 0.6334, 0.09417, 0.6334, 0.07856, 0.6462, 0.07866, 0.6462, 0.07866, 0.6334, 0.07856, 0.6334, 0.06295, 0.6462, 0.06305, 0.6462, 0.06305, 0.6334, 0.06295, 0.6334, 0.04733, 0.6462, 0.04743, 0.6462, 0.04743, 0.6334, 0.04733, 0.6334, 0.03169, 0.6462, 0.03179, 0.6462, 0.03179, 0.6334, 0.03169, 0.6334, 0.01596, 0.6462, 0.01608, 0.6462, 0.01608, 0.6334, 0.01596, 0.6332, 0.0, 0.6465, 6.571e-05, 0.6465, 1.0, 0.6331, 0.9999, 0.6334, 0.9839, 0.6463, 0.984, 0.6463, 0.984, 0.6334, 0.9839, 0.6335, 0.9682, 0.6462, 0.9683, 0.6462, 0.9683, 0.6335, 0.9682, 0.6335, 0.9526, 0.6462, 0.9527, 0.6462, 0.9527, 0.6335, 0.9526, 0.6335, 0.937, 0.6462, 0.9371, 0.6462, 0.9371, 0.6335, 0.937, 0.6335, 0.9214, 0.6462, 0.9215, 0.6462, 0.9215, 0.6335, 0.9214, 0.6335, 0.9058, 0.6462, 0.9059, 0.6462, 0.9059, 0.6335, 0.9058, 0.6335, 0.8902, 0.6462, 0.8903, 0.6462, 0.8903, 0.6335, 0.8902, 0.6335, 0.8746, 0.6462, 0.8747, 0.6462, 0.8747, 0.6335, 0.8746, 0.6335, 0.859, 0.6462, 0.8591, 0.6462, 0.8591, 0.6335, 0.859, 0.6335, 0.8434, 0.6462, 0.8435, 0.6462, 0.8435, 0.6335, 0.8434, 0.6335, 0.8278, 0.6462, 0.8279, 0.6462, 0.8279, 0.6335, 0.8278, 0.6335, 0.8122, 0.6462, 0.8123, 0.6462, 0.8123, 0.6335, 0.8122, 0.6335, 0.7965, 0.6462, 0.7966, 0.6462, 0.7966, 0.6335, 0.7965, 0.6335, 0.7809, 0.6462, 0.781, 0.6517, 0.5782, 0.6517, 0.5626, 0.6559, 0.5626, 0.6559, 0.5782, 0.6462, 0.781, 0.6335, 0.7809, 0.6335, 0.7653, 0.6462, 0.7654, 0.6462, 0.7654, 0.6335, 0.7653, 0.6335, 0.7497, 0.6462, 0.7498, 0.628, 0.2971, 0.628, 0.3127, 0.6237, 0.3127, 0.6237, 0.2971, 0.6335, 0.7341, 0.6335, 0.7497, 0.628, 0.7497, 0.628, 0.7341, 0.6335, 0.7497, 0.6335, 0.7653, 0.628, 0.7653, 0.628, 0.7497, 0.6335, 0.7653, 0.6335, 0.7809, 0.628, 0.7809, 0.628, 0.7653, 0.6335, 0.7809, 0.6335, 0.7965, 0.628, 0.7965, 0.628, 0.7809, 0.6335, 0.7965, 0.6335, 0.8122, 0.628, 0.8121, 0.628, 0.7965, 0.6335, 0.8122, 0.6335, 0.8278, 0.628, 0.8277, 0.628, 0.8121, 0.6335, 0.8278, 0.6335, 0.8434, 0.628, 0.8434, 0.628, 0.8277, 0.6335, 0.8434, 0.6335, 0.859, 0.628, 0.859, 0.628, 0.8434, 0.6335, 0.859, 0.6335, 0.8746, 0.628, 0.8746, 0.628, 0.859, 0.6335, 0.8746, 0.6335, 0.8902, 0.628, 0.8902, 0.628, 0.8746, 0.6335, 0.8902, 0.6335, 0.9058, 0.628, 0.9058, 0.628, 0.8902, 0.6335, 0.9058, 0.6335, 0.9214, 0.628, 0.9214, 0.628, 0.9058, 0.6335, 0.9214, 0.6335, 0.937, 0.628, 0.937, 0.628, 0.9214, 0.6335, 0.937, 0.6335, 0.9526, 0.628, 0.9526, 0.628, 0.937, 0.6335, 0.9526, 0.6335, 0.9682, 0.628, 0.9682, 0.628, 0.9526, 0.6335, 0.9682, 0.6334, 0.9839, 0.6279, 0.9839, 0.628, 0.9682, 0.6334, 0.9839, 0.6331, 0.9999, 0.6276, 0.9995, 0.6279, 0.9839, 0.6332, 0.0, 0.6334, 0.01596, 0.6278, 0.01601, 0.6275, 0.0003646, 0.6334, 0.01596, 0.6334, 0.03169, 0.6279, 0.03169, 0.6278, 0.01601, 0.6334, 0.03169, 0.6334, 0.04733, 0.6279, 0.04732, 0.6279, 0.03169, 0.6334, 0.04733, 0.6334, 0.06295, 0.6279, 0.06294, 0.6279, 0.04732, 0.6334, 0.06295, 0.6334, 0.07856, 0.6279, 0.07855, 0.6279, 0.06294, 0.6334, 0.07856, 0.6334, 0.09417, 0.6279, 0.09417, 0.6279, 0.07855, 0.6334, 0.09417, 0.6334, 0.1098, 0.6279, 0.1098, 0.6279, 0.09417, 0.6334, 0.1098, 0.6334, 0.1254, 0.6279, 0.1254, 0.6279, 0.1098, 0.6334, 0.1254, 0.6334, 0.141, 0.6279, 0.141, 0.6279, 0.1254, 0.6334, 0.141, 0.6334, 0.1566, 0.6279, 0.1566, 0.6279, 0.141, 0.6334, 0.1566, 0.6334, 0.1722, 0.6279, 0.1722, 0.6279, 0.1566, 0.6334, 0.1722, 0.6334, 0.1878, 0.6279, 0.1878, 0.6279, 0.1722, 0.6334, 0.1878, 0.6334, 0.2035, 0.6279, 0.2034, 0.6279, 0.1878, 0.6334, 0.2035, 0.6334, 0.2191, 0.6279, 0.2191, 0.6279, 0.2034, 0.6334, 0.2191, 0.6334, 0.2347, 0.6279, 0.2347, 0.6279, 0.2191, 0.6334, 0.2347, 0.6334, 0.2503, 0.628, 0.2503, 0.6279, 0.2347, 0.6334, 0.2503, 0.6334, 0.2659, 0.628, 0.2659, 0.628, 0.2503, 0.6334, 0.2659, 0.6334, 0.2815, 0.628, 0.2815, 0.628, 0.2659, 0.6334, 0.2815, 0.6334, 0.2971, 0.628, 0.2971, 0.628, 0.2815, 0.6334, 0.2971, 0.6334, 0.3127, 0.628, 0.3127, 0.628, 0.2971, 0.6334, 0.3127, 0.6334, 0.3283, 0.628, 0.3283, 0.628, 0.3127, 0.6334, 0.3283, 0.6334, 0.3439, 0.628, 0.3439, 0.628, 0.3283, 0.6334, 0.3439, 0.6334, 0.3596, 0.628, 0.3596, 0.628, 0.3439, 0.6334, 0.3596, 0.6334, 0.3752, 0.628, 0.3752, 0.628, 0.3596, 0.6334, 0.3752, 0.6334, 0.3908, 0.628, 0.3908, 0.628, 0.3752, 0.6334, 0.3908, 0.6334, 0.4064, 0.628, 0.4064, 0.628, 0.3908, 0.6334, 0.4064, 0.6334, 0.422, 0.628, 0.422, 0.628, 0.4064, 0.6334, 0.422, 0.6334, 0.4376, 0.628, 0.4376, 0.628, 0.422, 0.6334, 0.4376, 0.6334, 0.4532, 0.628, 0.4532, 0.628, 0.4376, 0.6334, 0.4532, 0.6334, 0.4688, 0.628, 0.4688, 0.628, 0.4532, 0.6334, 0.4688, 0.6334, 0.4844, 0.628, 0.4844, 0.628, 0.4688, 0.6334, 0.4844, 0.6334, 0.5, 0.628, 0.5, 0.628, 0.4844, 0.6334, 0.5, 0.6334, 0.5156, 0.628, 0.5156, 0.628, 0.5, 0.6334, 0.5156, 0.6335, 0.5313, 0.628, 0.5312, 0.628, 0.5156, 0.6335, 0.5313, 0.6335, 0.5469, 0.628, 0.5469, 0.628, 0.5312, 0.6335, 0.5469, 0.6335, 0.5625, 0.628, 0.5625, 0.628, 0.5469, 0.6335, 0.5625, 0.6335, 0.5781, 0.628, 0.5781, 0.628, 0.5625, 0.6335, 0.5781, 0.6335, 0.5937, 0.628, 0.5937, 0.628, 0.5781, 0.6335, 0.5937, 0.6335, 0.6093, 0.628, 0.6093, 0.628, 0.5937, 0.6335, 0.6093, 0.6335, 0.6249, 0.628, 0.6249, 0.628, 0.6093, 0.6335, 0.6249, 0.6335, 0.6405, 0.628, 0.6405, 0.628, 0.6249, 0.6335, 0.6405, 0.6335, 0.6561, 0.628, 0.6561, 0.628, 0.6405, 0.6335, 0.6561, 0.6335, 0.6717, 0.628, 0.6717, 0.628, 0.6561, 0.6335, 0.6717, 0.6335, 0.6873, 0.628, 0.6873, 0.628, 0.6717, 0.6335, 0.6873, 0.6335, 0.7029, 0.628, 0.7029, 0.628, 0.6873, 0.6335, 0.7029, 0.6335, 0.7185, 0.628, 0.7185, 0.628, 0.7029, 0.6335, 0.7185, 0.6335, 0.7341, 0.628, 0.7341, 0.628, 0.7185, 0.6462, 0.7498, 0.6462, 0.7342, 0.6517, 0.7342, 0.6517, 0.7498, 0.6462, 0.7342, 0.6462, 0.7186, 0.6517, 0.7186, 0.6517, 0.7342, 0.6462, 0.7186, 0.6462, 0.703, 0.6517, 0.703, 0.6517, 0.7186, 0.6462, 0.703, 0.6462, 0.6874, 0.6517, 0.6874, 0.6517, 0.703, 0.6462, 0.6874, 0.6462, 0.6718, 0.6517, 0.6718, 0.6517, 0.6874, 0.6462, 0.6718, 0.6462, 0.6562, 0.6517, 0.6562, 0.6517, 0.6718, 0.6462, 0.6562, 0.6462, 0.6406, 0.6517, 0.6406, 0.6517, 0.6562, 0.6462, 0.6406, 0.6462, 0.625, 0.6517, 0.625, 0.6517, 0.6406, 0.6462, 0.625, 0.6462, 0.6094, 0.6517, 0.6094, 0.6517, 0.625, 0.6462, 0.6094, 0.6462, 0.5938, 0.6517, 0.5938, 0.6517, 0.6094, 0.6462, 0.5938, 0.6462, 0.5782, 0.6517, 0.5782, 0.6517, 0.5938, 0.6462, 0.5782, 0.6462, 0.5626, 0.6517, 0.5626, 0.6517, 0.5782, 0.6462, 0.5626, 0.6462, 0.547, 0.6517, 0.547, 0.6517, 0.5626, 0.6462, 0.547, 0.6462, 0.5314, 0.6517, 0.5314, 0.6517, 0.547, 0.6462, 0.5314, 0.6462, 0.5157, 0.6517, 0.5158, 0.6517, 0.5314, 0.6462, 0.5157, 0.6462, 0.5001, 0.6517, 0.5001, 0.6517, 0.5158, 0.6462, 0.5001, 0.6462, 0.4845, 0.6517, 0.4845, 0.6517, 0.5001, 0.6462, 0.4845, 0.6462, 0.4689, 0.6517, 0.4689, 0.6517, 0.4845, 0.6462, 0.4689, 0.6462, 0.4533, 0.6517, 0.4533, 0.6517, 0.4689, 0.6462, 0.4533, 0.6462, 0.4377, 0.6517, 0.4377, 0.6517, 0.4533, 0.6462, 0.4377, 0.6462, 0.4221, 0.6517, 0.4221, 0.6517, 0.4377, 0.6462, 0.4221, 0.6462, 0.4065, 0.6517, 0.4065, 0.6517, 0.4221, 0.6462, 0.4065, 0.6462, 0.3909, 0.6517, 0.3909, 0.6517, 0.4065, 0.6462, 0.3909, 0.6462, 0.3753, 0.6517, 0.3753, 0.6517, 0.3909, 0.6462, 0.3753, 0.6462, 0.3597, 0.6517, 0.3597, 0.6517, 0.3753, 0.6462, 0.3597, 0.6462, 0.344, 0.6517, 0.3441, 0.6517, 0.3597, 0.6462, 0.344, 0.6462, 0.3284, 0.6517, 0.3284, 0.6517, 0.3441, 0.6462, 0.3284, 0.6462, 0.3128, 0.6517, 0.3128, 0.6517, 0.3284, 0.6462, 0.3128, 0.6462, 0.2972, 0.6517, 0.2972, 0.6517, 0.3128, 0.6462, 0.2972, 0.6462, 0.2816, 0.6517, 0.2816, 0.6517, 0.2972, 0.6462, 0.2816, 0.6462, 0.266, 0.6517, 0.266, 0.6517, 0.2816, 0.6462, 0.266, 0.6462, 0.2504, 0.6517, 0.2504, 0.6517, 0.266, 0.6462, 0.2504, 0.6462, 0.2348, 0.6517, 0.2348, 0.6517, 0.2504, 0.6462, 0.2348, 0.6462, 0.2192, 0.6517, 0.2192, 0.6517, 0.2348, 0.6462, 0.2192, 0.6462, 0.2036, 0.6517, 0.2036, 0.6517, 0.2192, 0.6462, 0.2036, 0.6462, 0.1879, 0.6517, 0.1879, 0.6517, 0.2036, 0.6462, 0.1879, 0.6462, 0.1723, 0.6517, 0.1723, 0.6517, 0.1879, 0.6462, 0.1723, 0.6462, 0.1567, 0.6516, 0.1567, 0.6517, 0.1723, 0.6462, 0.1567, 0.6462, 0.1411, 0.6516, 0.1411, 0.6516, 0.1567, 0.6462, 0.1411, 0.6462, 0.1255, 0.6516, 0.1255, 0.6516, 0.1411, 0.6462, 0.1255, 0.6462, 0.1099, 0.6516, 0.1099, 0.6516, 0.1255, 0.6462, 0.1099, 0.6462, 0.09427, 0.6516, 0.09428, 0.6516, 0.1099, 0.6462, 0.09427, 0.6462, 0.07866, 0.6516, 0.07867, 0.6516, 0.09428, 0.6462, 0.07866, 0.6462, 0.06305, 0.6516, 0.06306, 0.6516, 0.07867, 0.6462, 0.06305, 0.6462, 0.04743, 0.6516, 0.04744, 0.6516, 0.06306, 0.6462, 0.04743, 0.6462, 0.03179, 0.6517, 0.03181, 0.6516, 0.04744, 0.6462, 0.03179, 0.6462, 0.01608, 0.6517, 0.01614, 0.6517, 0.03181, 0.6462, 0.01608, 0.6465, 6.571e-05, 0.652, 0.0004613, 0.6517, 0.01614, 0.6465, 1.0, 0.6463, 0.984, 0.6518, 0.984, 0.6521, 0.9996, 0.6463, 0.984, 0.6462, 0.9683, 0.6517, 0.9683, 0.6518, 0.984, 0.6462, 0.9683, 0.6462, 0.9527, 0.6517, 0.9527, 0.6517, 0.9683, 0.6462, 0.9527, 0.6462, 0.9371, 0.6517, 0.9371, 0.6517, 0.9527, 0.6462, 0.9371, 0.6462, 0.9215, 0.6517, 0.9215, 0.6517, 0.9371, 0.6462, 0.9215, 0.6462, 0.9059, 0.6517, 0.9059, 0.6517, 0.9215, 0.6462, 0.9059, 0.6462, 0.8903, 0.6517, 0.8903, 0.6517, 0.9059, 0.6462, 0.8903, 0.6462, 0.8747, 0.6517, 0.8747, 0.6517, 0.8903, 0.6462, 0.8747, 0.6462, 0.8591, 0.6517, 0.8591, 0.6517, 0.8747, 0.6462, 0.8591, 0.6462, 0.8435, 0.6517, 0.8435, 0.6517, 0.8591, 0.6462, 0.8435, 0.6462, 0.8279, 0.6517, 0.8279, 0.6517, 0.8435, 0.6462, 0.8279, 0.6462, 0.8123, 0.6517, 0.8123, 0.6517, 0.8279, 0.6462, 0.8123, 0.6462, 0.7966, 0.6517, 0.7967, 0.6517, 0.8123, 0.6462, 0.7966, 0.6462, 0.781, 0.6517, 0.781, 0.6517, 0.7967, 0.6462, 0.781, 0.6462, 0.7654, 0.6517, 0.7654, 0.6517, 0.781, 0.6462, 0.7654, 0.6462, 0.7498, 0.6517, 0.7498, 0.6517, 0.7654, 0.628, 0.3127, 0.628, 0.3283, 0.6238, 0.3283, 0.6237, 0.3127, 0.6517, 0.5626, 0.6517, 0.547, 0.6559, 0.547, 0.6559, 0.5626, 0.628, 0.3283, 0.628, 0.3439, 0.6238, 0.3439, 0.6238, 0.3283, 0.6517, 0.547, 0.6517, 0.5314, 0.6559, 0.5314, 0.6559, 0.547, 0.628, 0.3439, 0.628, 0.3596, 0.6238, 0.3595, 0.6238, 0.3439, 0.6517, 0.5314, 0.6517, 0.5158, 0.6559, 0.5158, 0.6559, 0.5314, 0.628, 0.3596, 0.628, 0.3752, 0.6238, 0.3752, 0.6238, 0.3595, 0.6517, 0.5158, 0.6517, 0.5001, 0.6559, 0.5002, 0.6559, 0.5158, 0.628, 0.3752, 0.628, 0.3908, 0.6238, 0.3908, 0.6238, 0.3752, 0.6517, 0.5001, 0.6517, 0.4845, 0.6559, 0.4845, 0.6559, 0.5002, 0.628, 0.3908, 0.628, 0.4064, 0.6238, 0.4064, 0.6238, 0.3908, 0.6517, 0.4845, 0.6517, 0.4689, 0.6559, 0.4689, 0.6559, 0.4845, 0.628, 0.4064, 0.628, 0.422, 0.6238, 0.422, 0.6238, 0.4064, 0.6517, 0.4689, 0.6517, 0.4533, 0.6559, 0.4533, 0.6559, 0.4689, 0.628, 0.422, 0.628, 0.4376, 0.6238, 0.4376, 0.6238, 0.422, 0.6517, 0.4533, 0.6517, 0.4377, 0.6559, 0.4377, 0.6559, 0.4533, 0.628, 0.4376, 0.628, 0.4532, 0.6238, 0.4532, 0.6238, 0.4376, 0.6517, 0.4377, 0.6517, 0.4221, 0.6559, 0.4221, 0.6559, 0.4377, 0.628, 0.4532, 0.628, 0.4688, 0.6238, 0.4688, 0.6238, 0.4532, 0.6517, 0.4221, 0.6517, 0.4065, 0.6559, 0.4065, 0.6559, 0.4221, 0.628, 0.4688, 0.628, 0.4844, 0.6238, 0.4844, 0.6238, 0.4688, 0.6517, 0.4065, 0.6517, 0.3909, 0.6559, 0.3909, 0.6559, 0.4065, 0.628, 0.4844, 0.628, 0.5, 0.6238, 0.5, 0.6238, 0.4844, 0.6517, 0.3909, 0.6517, 0.3753, 0.6559, 0.3753, 0.6559, 0.3909, 0.628, 0.5, 0.628, 0.5156, 0.6238, 0.5156, 0.6238, 0.5, 0.6517, 0.3753, 0.6517, 0.3597, 0.6559, 0.3597, 0.6559, 0.3753, 0.628, 0.5156, 0.628, 0.5312, 0.6238, 0.5312, 0.6238, 0.5156, 0.6517, 0.3597, 0.6517, 0.3441, 0.6559, 0.3441, 0.6559, 0.3597, 0.628, 0.7341, 0.628, 0.7497, 0.6238, 0.7497, 0.6238, 0.7341, 0.628, 0.5312, 0.628, 0.5469, 0.6238, 0.5468, 0.6238, 0.5312, 0.6517, 0.3441, 0.6517, 0.3284, 0.6559, 0.3285, 0.6559, 0.3441, 0.628, 0.7185, 0.628, 0.7341, 0.6238, 0.7341, 0.6238, 0.7185, 0.628, 0.5469, 0.628, 0.5625, 0.6238, 0.5625, 0.6238, 0.5468, 0.6517, 0.3284, 0.6517, 0.3128, 0.6559, 0.3128, 0.6559, 0.3285, 0.628, 0.7497, 0.628, 0.7653, 0.6238, 0.7653, 0.6238, 0.7497, 0.628, 0.5625, 0.628, 0.5781, 0.6238, 0.5781, 0.6238, 0.5625, 0.6517, 0.3128, 0.6517, 0.2972, 0.6559, 0.2972, 0.6559, 0.3128, 0.628, 0.7653, 0.628, 0.7809, 0.6238, 0.7809, 0.6238, 0.7653, 0.628, 0.5781, 0.628, 0.5937, 0.6238, 0.5937, 0.6238, 0.5781, 0.6517, 0.2972, 0.6517, 0.2816, 0.6559, 0.2816, 0.6559, 0.2972, 0.628, 0.7809, 0.628, 0.7965, 0.6238, 0.7965, 0.6238, 0.7809, 0.628, 0.5937, 0.628, 0.6093, 0.6238, 0.6093, 0.6238, 0.5937, 0.6517, 0.2816, 0.6517, 0.266, 0.6559, 0.266, 0.6559, 0.2816, 0.628, 0.7965, 0.628, 0.8121, 0.6238, 0.8121, 0.6238, 0.7965, 0.628, 0.6093, 0.628, 0.6249, 0.6238, 0.6249, 0.6238, 0.6093, 0.6517, 0.266, 0.6517, 0.2504, 0.6559, 0.2504, 0.6559, 0.266, 0.628, 0.8121, 0.628, 0.8277, 0.6238, 0.8277, 0.6238, 0.8121, 0.628, 0.6249, 0.628, 0.6405, 0.6238, 0.6405, 0.6238, 0.6249, 0.6517, 0.2504, 0.6517, 0.2348, 0.6559, 0.2348, 0.6559, 0.2504, 0.628, 0.8277, 0.628, 0.8434, 0.6238, 0.8433, 0.6238, 0.8277, 0.628, 0.6405, 0.628, 0.6561, 0.6238, 0.6561, 0.6238, 0.6405, 0.6517, 0.2348, 0.6517, 0.2192, 0.6559, 0.2192, 0.6559, 0.2348, 0.628, 0.8434, 0.628, 0.859, 0.6238, 0.8589, 0.6238, 0.8433, 0.628, 0.6561, 0.628, 0.6717, 0.6238, 0.6717, 0.6238, 0.6561, 0.6517, 0.2192, 0.6517, 0.2036, 0.6559, 0.2036, 0.6559, 0.2192, 0.628, 0.859, 0.628, 0.8746, 0.6238, 0.8746, 0.6238, 0.8589, 0.628, 0.6717, 0.628, 0.6873, 0.6238, 0.6873, 0.6238, 0.6717, 0.6517, 0.2036, 0.6517, 0.1879, 0.6559, 0.188, 0.6559, 0.2036, 0.628, 0.8746, 0.628, 0.8902, 0.6238, 0.8902, 0.6238, 0.8746, 0.628, 0.6873, 0.628, 0.7029, 0.6238, 0.7029, 0.6238, 0.6873, 0.6517, 0.1879, 0.6517, 0.1723, 0.6559, 0.1723, 0.6559, 0.188, 0.628, 0.8902, 0.628, 0.9058, 0.6238, 0.9058, 0.6238, 0.8902, 0.628, 0.7029, 0.628, 0.7185, 0.6238, 0.7185, 0.6238, 0.7029, 0.6517, 0.1723, 0.6516, 0.1567, 0.6559, 0.1567, 0.6559, 0.1723, 0.628, 0.9058, 0.628, 0.9214, 0.6238, 0.9214, 0.6238, 0.9058, 0.6516, 0.1567, 0.6516, 0.1411, 0.6559, 0.1411, 0.6559, 0.1567, 0.628, 0.9214, 0.628, 0.937, 0.6238, 0.937, 0.6238, 0.9214, 0.6516, 0.1411, 0.6516, 0.1255, 0.6559, 0.1255, 0.6559, 0.1411, 0.628, 0.937, 0.628, 0.9526, 0.6238, 0.9526, 0.6238, 0.937, 0.6516, 0.1255, 0.6516, 0.1099, 0.6559, 0.1099, 0.6559, 0.1255, 0.628, 0.9526, 0.628, 0.9682, 0.6238, 0.9682, 0.6238, 0.9526, 0.6516, 0.1099, 0.6516, 0.09428, 0.6559, 0.09429, 0.6559, 0.1099, 0.628, 0.9682, 0.6279, 0.9839, 0.6237, 0.9838, 0.6238, 0.9682, 0.6516, 0.09428, 0.6516, 0.07867, 0.6559, 0.07868, 0.6559, 0.09429, 0.6279, 0.9839, 0.6276, 0.9995, 0.6234, 0.9995, 0.6237, 0.9838, 0.6516, 0.07867, 0.6516, 0.06306, 0.6559, 0.06306, 0.6559, 0.07868, 0.6275, 0.0003646, 0.6278, 0.01601, 0.6236, 0.01605, 0.6234, 0.000439, 0.6516, 0.06306, 0.6516, 0.04744, 0.6559, 0.04745, 0.6559, 0.06306, 0.6278, 0.01601, 0.6279, 0.03169, 0.6237, 0.03169, 0.6236, 0.01605, 0.6516, 0.04744, 0.6517, 0.03181, 0.6559, 0.03184, 0.6559, 0.04745, 0.6279, 0.03169, 0.6279, 0.04732, 0.6237, 0.04732, 0.6237, 0.03169, 0.6517, 0.03181, 0.6517, 0.01614, 0.656, 0.0162, 0.6559, 0.03184, 0.6279, 0.04732, 0.6279, 0.06294, 0.6237, 0.06293, 0.6237, 0.04732, 0.6517, 0.01614, 0.652, 0.0004613, 0.6563, 0.000544, 0.656, 0.0162, 0.6279, 0.06294, 0.6279, 0.07855, 0.6237, 0.07855, 0.6237, 0.06293, 0.6521, 0.9996, 0.6518, 0.984, 0.656, 0.984, 0.6563, 0.9996, 0.6279, 0.07855, 0.6279, 0.09417, 0.6237, 0.09416, 0.6237, 0.07855, 0.6518, 0.984, 0.6517, 0.9683, 0.6559, 0.9683, 0.656, 0.984, 0.6279, 0.09417, 0.6279, 0.1098, 0.6237, 0.1098, 0.6237, 0.09416, 0.6517, 0.9683, 0.6517, 0.9527, 0.6559, 0.9527, 0.6559, 0.9683, 0.6279, 0.1098, 0.6279, 0.1254, 0.6237, 0.1254, 0.6237, 0.1098, 0.6517, 0.7498, 0.6517, 0.7342, 0.6559, 0.7342, 0.6559, 0.7498, 0.6517, 0.9527, 0.6517, 0.9371, 0.6559, 0.9371, 0.6559, 0.9527, 0.6279, 0.1254, 0.6279, 0.141, 0.6237, 0.141, 0.6237, 0.1254, 0.6517, 0.7654, 0.6517, 0.7498, 0.6559, 0.7498, 0.6559, 0.7655, 0.6517, 0.9371, 0.6517, 0.9215, 0.6559, 0.9215, 0.6559, 0.9371, 0.6279, 0.141, 0.6279, 0.1566, 0.6237, 0.1566, 0.6237, 0.141, 0.6517, 0.7342, 0.6517, 0.7186, 0.6559, 0.7186, 0.6559, 0.7342, 0.6517, 0.9215, 0.6517, 0.9059, 0.6559, 0.9059, 0.6559, 0.9215, 0.6279, 0.1566, 0.6279, 0.1722, 0.6237, 0.1722, 0.6237, 0.1566, 0.6517, 0.7186, 0.6517, 0.703, 0.6559, 0.703, 0.6559, 0.7186, 0.6517, 0.9059, 0.6517, 0.8903, 0.6559, 0.8903, 0.6559, 0.9059, 0.6279, 0.1722, 0.6279, 0.1878, 0.6237, 0.1878, 0.6237, 0.1722, 0.6517, 0.703, 0.6517, 0.6874, 0.6559, 0.6874, 0.6559, 0.703, 0.6517, 0.8903, 0.6517, 0.8747, 0.6559, 0.8747, 0.6559, 0.8903, 0.6279, 0.1878, 0.6279, 0.2034, 0.6237, 0.2034, 0.6237, 0.1878, 0.6517, 0.6874, 0.6517, 0.6718, 0.6559, 0.6718, 0.6559, 0.6874, 0.6517, 0.8747, 0.6517, 0.8591, 0.6559, 0.8591, 0.6559, 0.8747, 0.6279, 0.2034, 0.6279, 0.2191, 0.6237, 0.219, 0.6237, 0.2034, 0.6517, 0.6718, 0.6517, 0.6562, 0.6559, 0.6562, 0.6559, 0.6718, 0.6517, 0.8591, 0.6517, 0.8435, 0.6559, 0.8435, 0.6559, 0.8591, 0.6279, 0.2191, 0.6279, 0.2347, 0.6237, 0.2347, 0.6237, 0.219, 0.6517, 0.6562, 0.6517, 0.6406, 0.6559, 0.6406, 0.6559, 0.6562, 0.6517, 0.8435, 0.6517, 0.8279, 0.6559, 0.8279, 0.6559, 0.8435, 0.6279, 0.2347, 0.628, 0.2503, 0.6237, 0.2503, 0.6237, 0.2347, 0.6517, 0.6406, 0.6517, 0.625, 0.6559, 0.625, 0.6559, 0.6406, 0.6517, 0.8279, 0.6517, 0.8123, 0.6559, 0.8123, 0.6559, 0.8279, 0.628, 0.2503, 0.628, 0.2659, 0.6237, 0.2659, 0.6237, 0.2503, 0.6517, 0.625, 0.6517, 0.6094, 0.6559, 0.6094, 0.6559, 0.625, 0.6517, 0.8123, 0.6517, 0.7967, 0.6559, 0.7967, 0.6559, 0.8123, 0.628, 0.2659, 0.628, 0.2815, 0.6237, 0.2815, 0.6237, 0.2659, 0.6517, 0.6094, 0.6517, 0.5938, 0.6559, 0.5938, 0.6559, 0.6094, 0.6517, 0.7967, 0.6517, 0.781, 0.6559, 0.7811, 0.6559, 0.7967, 0.628, 0.2815, 0.628, 0.2971, 0.6237, 0.2971, 0.6237, 0.2815, 0.6517, 0.5938, 0.6517, 0.5782, 0.6559, 0.5782, 0.6559, 0.5938, 0.6517, 0.781, 0.6517, 0.7654, 0.6559, 0.7655, 0.6559, 0.7811, 0.1482, 0.0, 0.1635, 0.0, 0.1558, 0.1558, 0.1635, 0.0, 0.1787, 0.001501, 0.1558, 0.1558, 0.1787, 0.001501, 0.1938, 0.004488, 0.1558, 0.1558, 0.1938, 0.004488, 0.2084, 0.008933, 0.1558, 0.1558, 0.2084, 0.008933, 0.2226, 0.01479, 0.1558, 0.1558, 0.2226, 0.01479, 0.2361, 0.02201, 0.1558, 0.1558, 0.2361, 0.02201, 0.2488, 0.03052, 0.1558, 0.1558, 0.2488, 0.03052, 0.2606, 0.04023, 0.1558, 0.1558, 0.2606, 0.04023, 0.2715, 0.05106, 0.1558, 0.1558, 0.2715, 0.05106, 0.2812, 0.0629, 0.1558, 0.1558, 0.2812, 0.0629, 0.2897, 0.07563, 0.1558, 0.1558, 0.2897, 0.07563, 0.2969, 0.08913, 0.1558, 0.1558, 0.2969, 0.08913, 0.3028, 0.1033, 0.1558, 0.1558, 0.3028, 0.1033, 0.3072, 0.1179, 0.1558, 0.1558, 0.3072, 0.1179, 0.3102, 0.1329, 0.1558, 0.1558, 0.3102, 0.1329, 0.3117, 0.1482, 0.1558, 0.1558, 0.3117, 0.1482, 0.3117, 0.1635, 0.1558, 0.1558, 0.3117, 0.1635, 0.3102, 0.1787, 0.1558, 0.1558, 0.3102, 0.1787, 0.3072, 0.1938, 0.1558, 0.1558, 0.3072, 0.1938, 0.3028, 0.2084, 0.1558, 0.1558, 0.3028, 0.2084, 0.2969, 0.2226, 0.1558, 0.1558, 0.2969, 0.2226, 0.2897, 0.2361, 0.1558, 0.1558, 0.2897, 0.2361, 0.2812, 0.2488, 0.1558, 0.1558, 0.2812, 0.2488, 0.2715, 0.2606, 0.1558, 0.1558, 0.2715, 0.2606, 0.2606, 0.2715, 0.1558, 0.1558, 0.2606, 0.2715, 0.2488, 0.2812, 0.1558, 0.1558, 0.2488, 0.2812, 0.2361, 0.2897, 0.1558, 0.1558, 0.2361, 0.2897, 0.2226, 0.2969, 0.1558, 0.1558, 0.2226, 0.2969, 0.2084, 0.3028, 0.1558, 0.1558, 0.2084, 0.3028, 0.1938, 0.3072, 0.1558, 0.1558, 0.1938, 0.3072, 0.1787, 0.3102, 0.1558, 0.1558, 0.1787, 0.3102, 0.1635, 0.3117, 0.1558, 0.1558, 0.1635, 0.3117, 0.1482, 0.3117, 0.1558, 0.1558, 0.1482, 0.3117, 0.1329, 0.3102, 0.1558, 0.1558, 0.1329, 0.3102, 0.1179, 0.3072, 0.1558, 0.1558, 0.1179, 0.3072, 0.1033, 0.3028, 0.1558, 0.1558, 0.1033, 0.3028, 0.08913, 0.2969, 0.1558, 0.1558, 0.08913, 0.2969, 0.07563, 0.2897, 0.1558, 0.1558, 0.07563, 0.2897, 0.0629, 0.2812, 0.1558, 0.1558, 0.0629, 0.2812, 0.05106, 0.2715, 0.1558, 0.1558, 0.05106, 0.2715, 0.04023, 0.2606, 0.1558, 0.1558, 0.04023, 0.2606, 0.03052, 0.2488, 0.1558, 0.1558, 0.03052, 0.2488, 0.02201, 0.2361, 0.1558, 0.1558, 0.02201, 0.2361, 0.01479, 0.2226, 0.1558, 0.1558, 0.01479, 0.2226, 0.008933, 0.2084, 0.1558, 0.1558, 0.008933, 0.2084, 0.004488, 0.1938, 0.1558, 0.1558, 0.004488, 0.1938, 0.001501, 0.1787, 0.1558, 0.1558, 0.001501, 0.1787, 2.235e-08, 0.1635, 0.1558, 0.1558, 2.235e-08, 0.1635, 0.0, 0.1482, 0.1558, 0.1558, 0.0, 0.1482, 0.001501, 0.1329, 0.1558, 0.1558, 0.001501, 0.1329, 0.004488, 0.1179, 0.1558, 0.1558, 0.004488, 0.1179, 0.008933, 0.1033, 0.1558, 0.1558, 0.008933, 0.1033, 0.01479, 0.08913, 0.1558, 0.1558, 0.01479, 0.08913, 0.02201, 0.07563, 0.1558, 0.1558, 0.02201, 0.07563, 0.03052, 0.0629, 0.1558, 0.1558, 0.03052, 0.0629, 0.04023, 0.05106, 0.1558, 0.1558, 0.04023, 0.05106, 0.05106, 0.04023, 0.1558, 0.1558, 0.05106, 0.04023, 0.0629, 0.03052, 0.1558, 0.1558, 0.0629, 0.03052, 0.07563, 0.02201, 0.1558, 0.1558, 0.07563, 0.02201, 0.08913, 0.01479, 0.1558, 0.1558, 0.08913, 0.01479, 0.1033, 0.008933, 0.1558, 0.1558, 0.1033, 0.008933, 0.1179, 0.004488, 0.1558, 0.1558, 0.1179, 0.004488, 0.1329, 0.001501, 0.1558, 0.1558, 0.1329, 0.001501, 0.1482, 0.0, 0.1558, 0.1558, 0.5054, 0.3072, 0.4904, 0.3102, 0.4675, 0.1558, 0.4904, 0.3102, 0.4752, 0.3117, 0.4675, 0.1558, 0.4752, 0.3117, 0.4599, 0.3117, 0.4675, 0.1558, 0.4599, 0.3117, 0.4446, 0.3102, 0.4675, 0.1558, 0.4446, 0.3102, 0.4296, 0.3072, 0.4675, 0.1558, 0.4296, 0.3072, 0.415, 0.3028, 0.4675, 0.1558, 0.415, 0.3028, 0.4008, 0.2969, 0.4675, 0.1558, 0.4008, 0.2969, 0.3873, 0.2897, 0.4675, 0.1558, 0.3873, 0.2897, 0.3746, 0.2812, 0.4675, 0.1558, 0.3746, 0.2812, 0.3627, 0.2715, 0.4675, 0.1558, 0.3627, 0.2715, 0.3519, 0.2606, 0.4675, 0.1558, 0.3519, 0.2606, 0.3422, 0.2488, 0.4675, 0.1558, 0.3422, 0.2488, 0.3337, 0.2361, 0.4675, 0.1558, 0.3337, 0.2361, 0.3265, 0.2226, 0.4675, 0.1558, 0.3265, 0.2226, 0.3206, 0.2084, 0.4675, 0.1558, 0.3206, 0.2084, 0.3162, 0.1938, 0.4675, 0.1558, 0.3162, 0.1938, 0.3132, 0.1787, 0.4675, 0.1558, 0.3132, 0.1787, 0.3117, 0.1635, 0.4675, 0.1558, 0.3117, 0.1635, 0.3117, 0.1482, 0.4675, 0.1558, 0.3117, 0.1482, 0.3132, 0.1329, 0.4675, 0.1558, 0.3132, 0.1329, 0.3162, 0.1179, 0.4675, 0.1558, 0.3162, 0.1179, 0.3206, 0.1033, 0.4675, 0.1558, 0.3206, 0.1033, 0.3265, 0.08913, 0.4675, 0.1558, 0.3265, 0.08913, 0.3337, 0.07563, 0.4675, 0.1558, 0.3337, 0.07563, 0.3422, 0.0629, 0.4675, 0.1558, 0.3422, 0.0629, 0.3519, 0.05106, 0.4675, 0.1558, 0.3519, 0.05106, 0.3627, 0.04023, 0.4675, 0.1558, 0.3627, 0.04023, 0.3746, 0.03052, 0.4675, 0.1558, 0.3746, 0.03052, 0.3873, 0.02201, 0.4675, 0.1558, 0.3873, 0.02201, 0.4008, 0.01479, 0.4675, 0.1558, 0.4008, 0.01479, 0.415, 0.008933, 0.4675, 0.1558, 0.415, 0.008933, 0.4296, 0.004488, 0.4675, 0.1558, 0.4296, 0.004488, 0.4446, 0.001501, 0.4675, 0.1558, 0.4446, 0.001501, 0.4599, 0.0, 0.4675, 0.1558, 0.4599, 0.0, 0.4752, 0.0, 0.4675, 0.1558, 0.4752, 0.0, 0.4904, 0.001501, 0.4675, 0.1558, 0.4904, 0.001501, 0.5054, 0.004488, 0.4675, 0.1558, 0.5054, 0.004488, 0.5201, 0.008933, 0.4675, 0.1558, 0.5201, 0.008933, 0.5342, 0.01479, 0.4675, 0.1558, 0.5342, 0.01479, 0.5477, 0.02201, 0.4675, 0.1558, 0.5477, 0.02201, 0.5605, 0.03052, 0.4675, 0.1558, 0.5605, 0.03052, 0.5723, 0.04023, 0.4675, 0.1558, 0.5723, 0.04023, 0.5831, 0.05106, 0.4675, 0.1558, 0.5831, 0.05106, 0.5929, 0.06289, 0.4675, 0.1558, 0.5929, 0.06289, 0.6014, 0.07563, 0.4675, 0.1558, 0.6014, 0.07563, 0.6086, 0.08913, 0.4675, 0.1558, 0.6086, 0.08913, 0.6144, 0.1033, 0.4675, 0.1558, 0.6144, 0.1033, 0.6189, 0.1179, 0.4675, 0.1558, 0.6189, 0.1179, 0.6219, 0.1329, 0.4675, 0.1558, 0.6219, 0.1329, 0.6234, 0.1482, 0.4675, 0.1558, 0.6234, 0.1482, 0.6234, 0.1635, 0.4675, 0.1558, 0.6234, 0.1635, 0.6219, 0.1787, 0.4675, 0.1558, 0.6219, 0.1787, 0.6189, 0.1938, 0.4675, 0.1558, 0.6189, 0.1938, 0.6144, 0.2084, 0.4675, 0.1558, 0.6144, 0.2084, 0.6086, 0.2226, 0.4675, 0.1558, 0.6086, 0.2226, 0.6014, 0.2361, 0.4675, 0.1558, 0.6014, 0.2361, 0.5929, 0.2488, 0.4675, 0.1558, 0.5929, 0.2488, 0.5831, 0.2606, 0.4675, 0.1558, 0.5831, 0.2606, 0.5723, 0.2715, 0.4675, 0.1558, 0.5723, 0.2715, 0.5605, 0.2812, 0.4675, 0.1558, 0.5605, 0.2812, 0.5477, 0.2897, 0.4675, 0.1558, 0.5477, 0.2897, 0.5342, 0.2969, 0.4675, 0.1558, 0.5342, 0.2969, 0.5201, 0.3028, 0.4675, 0.1558, 0.5201, 0.3028, 0.5054, 0.3072, 0.4675, 0.1558])
me_cylinder_002.materials.append(mat_material_001)
me_cylinder_002.update()
me_1 = bpy.data.meshes.new('1')
me_1.from_pydata([(-979.1, 25.58, 1.951), (-981.7, 86.12, 63.14), (-990.7, 109.5, 73.21), (-984.2, 65.0, 10.89), (-1016.0, 121.5, 22.73), (-948.4, 89.37, 129.7), (-947.3, -21.21, 59.51), (-963.7, -16.34, 20.37), (-918.3, -33.67, 50.71), (-886.7, -48.54, 10.64), (-914.1, -43.36, 17.34), (-945.6, 52.59, 102.2), (-953.4, 129.9, 119.6), (-966.1, 37.16, 59.33), (-974.3, 155.0, 46.16), (-897.0, 79.89, 107.0), (-907.3, 134.0, 95.9), (-987.5, 177.9, 1.793), (-976.0, 264.3, -1.413), (-978.0, 304.4, -9.121), (-932.5, 180.5, 102.5), (-966.6, 180.6, 36.94), (-945.6, 231.2, 25.02), (-906.9, 206.0, 87.35), (-925.7, 225.2, 46.23), (-906.0, 261.2, 38.7), (-959.3, 316.4, 3.313), (-909.8, 359.2, 6.723), (-982.1, 26.08, -26.4), (-989.8, 21.19, -91.39), (-999.1, 87.21, -31.79), (-1016.0, 123.7, 9.547), (-991.9, 51.26, -68.82), (-979.0, 117.9, -72.03), (-972.1, 0.5251, -34.3), (-965.6, 18.15, -126.9), (-889.8, -45.62, -31.63), (-941.2, -6.418, -39.44), (-908.4, 21.24, -80.63), (-957.4, 32.43, -135.5), (-959.3, 118.4, -112.1), (-907.4, 53.86, -132.6), (-912.4, 99.16, -120.6), (-952.2, 141.7, -120.6), (-885.4, 65.78, -137.4), (-899.8, 124.8, -117.2), (-1009.0, 177.7, -46.11), (-989.0, 265.4, -25.55), (-1007.0, 209.3, -91.96), (-999.2, 240.0, -63.93), (-953.2, 279.1, -45.08), (-981.3, 186.4, -124.4), (-954.9, 244.9, -76.57), (-905.1, 297.2, -56.75), (-907.8, 223.4, -115.9), (-905.3, 260.2, -83.91), (-958.4, 319.1, -19.49), (-910.5, 350.6, -20.92), (-965.7, 173.7, -137.6), (-909.2, 200.2, -138.1), (-835.9, -22.95, 10.6), (-851.5, 70.57, 78.63), (-859.6, 123.2, 62.32), (-811.5, 59.77, 55.0), (-816.2, 136.9, 33.43), (-773.2, 0.5186, 18.42), (-769.8, 57.63, 57.96), (-761.1, 165.9, 13.86), (-858.7, 216.6, 62.95), (-870.2, 269.6, 56.13), (-820.0, 192.2, 28.15), (-832.2, 250.8, 1.785), (-875.5, 372.4, 20.49), (-775.2, 184.7, 11.52), (-867.4, -44.4, -36.08), (-860.1, 2.24, -65.59), (-863.8, 31.01, -69.98), (-807.2, 4.353, -45.74), (-818.4, 20.71, -70.34), (-861.6, 48.58, -103.9), (-837.8, 154.9, -126.5), (-797.5, 73.65, -50.75), (-789.6, 132.7, -50.1), (-808.4, 50.09, -125.5), (-806.3, 130.8, -83.38), (-857.7, 67.57, -138.0), (-831.3, 127.2, -132.0), (-823.9, 67.45, -142.4), (-824.9, 116.4, -131.7), (-782.1, 18.91, -26.39), (-787.9, 73.65, -18.79), (-778.9, 133.4, -25.31), (-829.0, 353.1, -49.59), (-862.6, 215.4, -130.9), (-839.8, 297.3, -80.07), (-805.4, 210.2, -26.74), (-813.7, 272.6, -42.94), (-830.8, 205.0, -75.16), (-819.8, 262.4, -77.61), (-857.8, 371.0, -23.2), (-866.3, 200.1, -146.6), (-776.4, 185.0, -8.085), (-876.2, -26.86, 33.02)], [], [(1, 2, 4, 3), (6, 7, 10, 8), (11, 5, 2, 1), (1, 3, 13, 11), (12, 14, 4, 2), (5, 11, 15), (6, 11, 13, 7), (6, 8, 15, 11), (0, 7, 13, 3), (23, 25, 24), (21, 24, 25, 22), (23, 24, 21, 20), (17, 21, 22, 18), (22, 25, 27, 26), (18, 22, 26, 19), (30, 31, 33, 32), (34, 35, 38, 37), (40, 42, 41, 39), (28, 29, 35, 34), (33, 40, 39, 32), (41, 42, 45, 44), (40, 43, 45, 42), (28, 30, 32, 29), (39, 41, 38, 35), (32, 39, 35, 29), (46, 47, 49, 48), (52, 55, 54, 51), (53, 55, 52, 50), (49, 52, 51, 48), (50, 52, 49, 47), (54, 59, 58, 51), (56, 57, 53, 50), (19, 56, 50, 47), (64, 62, 61, 63), (63, 66, 67, 64), (69, 25, 23, 68), (75, 76, 78, 77), (83, 84, 82, 81), (86, 88, 87, 85), (82, 91, 90, 81), (87, 88, 84, 83), (79, 85, 87, 83), (84, 88, 86, 80), (78, 83, 81, 77), (79, 83, 78, 76), (81, 90, 89, 77), (97, 98, 96, 95), (94, 98, 97, 93), (98, 94, 92, 96), (15, 61, 62, 16), (25, 69, 72, 27), (37, 75, 74, 36), (37, 38, 76, 75), (45, 86, 85, 44), (41, 79, 76, 38), (41, 44, 85, 79), (55, 94, 93, 54), (92, 94, 55, 53), (57, 99, 92, 53), (93, 100, 59, 54), (9, 10, 37, 36), (7, 34, 37, 10), (3, 4, 31, 30), (0, 3, 30, 28), (0, 28, 34, 7), (90, 91, 67, 66), (89, 90, 66, 65), (60, 77, 89, 65), (17, 18, 47, 46), (27, 57, 56, 26), (18, 19, 47), (26, 56, 19), (95, 96, 71, 70), (71, 96, 92, 69), (92, 99, 72, 69), (73, 101, 95, 70), (12, 20, 21, 14), (12, 16, 23, 20), (4, 14, 21, 17), (31, 46, 48, 33), (58, 59, 45, 43), (40, 51, 58, 43), (48, 51, 40, 33), (68, 70, 71, 69), (64, 67, 73, 70), (84, 97, 95, 82), (93, 97, 84, 80), (86, 100, 93, 80), (95, 101, 91, 82), (4, 17, 46, 31), (91, 101, 73, 67), (16, 62, 68, 23), (59, 100, 86, 45), (9, 36, 74, 60), (72, 99, 57, 27), (75, 77, 60, 74), (60, 65, 66, 63), (63, 61, 102, 60), (64, 70, 68, 62), (15, 16, 12, 5), (5, 12, 2), (8, 102, 61, 15), (8, 10, 9, 102), (60, 102, 9)])
me_1.polygons.foreach_set('use_smooth', [True] * 104)
_uv = me_1.uv_layers.new(name='DiffuseUV')
_uv.uv.foreach_set('vector', [0.7449, 0.3024, 0.7634, 0.2809, 0.811, 0.3136, 0.7685, 0.3708, 0.8501, 0.981, 0.7699, 0.9705, 0.831, 0.87, 0.8725, 0.9131, 0.6625, 0.2829, 0.6789, 0.2363, 0.7634, 0.2809, 0.7449, 0.3024, 0.7449, 0.3024, 0.7685, 0.3708, 0.6972, 0.337, 0.6625, 0.2829, 0.7085, 0.2065, 0.8152, 0.2435, 0.811, 0.3136, 0.7634, 0.2809, 0.6789, 0.2363, 0.6625, 0.2829, 0.6008, 0.2234, 0.6354, 0.3835, 0.6625, 0.2829, 0.6972, 0.337, 0.6848, 0.4242, 0.6354, 0.3835, 0.5794, 0.3848, 0.6008, 0.2234, 0.6625, 0.2829, 0.7448, 0.4058, 0.6848, 0.4242, 0.6972, 0.337, 0.7685, 0.3708, 0.7873, 0.1147, 0.88, 0.09966, 0.8539, 0.1428, 0.8361, 0.2297, 0.8539, 0.1428, 0.88, 0.09966, 0.8757, 0.1755, 0.7873, 0.1147, 0.8539, 0.1428, 0.8361, 0.2297, 0.7606, 0.1556, 0.8715, 0.2707, 0.8361, 0.2297, 0.8757, 0.1755, 0.947, 0.2031, 0.8757, 0.1755, 0.88, 0.09966, 0.9956, 0.06005, 0.9832, 0.1555, 0.947, 0.2031, 0.8757, 0.1755, 0.9832, 0.1555, 0.9908, 0.1902, 0.8423, 0.38, 0.8156, 0.315, 0.895, 0.4157, 0.8303, 0.4479, 0.6759, 0.94, 0.5268, 0.8588, 0.6639, 0.7787, 0.6942, 0.8864, 0.4165, 0.6118, 0.4257, 0.5422, 0.4714, 0.5324, 0.5036, 0.5973, 0.7682, 0.4309, 0.8248, 0.4859, 0.8502, 0.5335, 0.753, 0.463, 0.895, 0.4157, 0.9301, 0.4561, 0.8697, 0.5397, 0.8303, 0.4479, 0.4714, 0.5324, 0.4257, 0.5422, 0.4008, 0.5314, 0.4603, 0.5032, 0.4165, 0.6118, 0.392, 0.6074, 0.4008, 0.5314, 0.4257, 0.5422, 0.7682, 0.4309, 0.8423, 0.38, 0.8303, 0.4479, 0.8248, 0.4859, 0.5197, 0.8347, 0.5647, 0.7353, 0.6639, 0.7787, 0.5268, 0.8588, 0.8303, 0.4479, 0.8697, 0.5397, 0.8502, 0.5335, 0.8248, 0.4859, 0.915, 0.3319, 0.9691, 0.235, 0.9825, 0.294, 0.9865, 0.3435, 0.1647, 0.7081, 0.1641, 0.8076, 0.09485, 0.8046, 0.04705, 0.6449, 0.23, 0.8111, 0.1641, 0.8076, 0.1647, 0.7081, 0.2342, 0.7103, 0.1764, 0.6114, 0.1647, 0.7081, 0.04705, 0.6449, 0.1125, 0.5937, 0.2342, 0.7103, 0.1647, 0.7081, 0.1764, 0.6114, 0.2532, 0.63, 0.09485, 0.8046, 0.03926, 0.8003, 0.01912, 0.6727, 0.04705, 0.6449, 0.3068, 0.7069, 0.334, 0.8097, 0.23, 0.8111, 0.2342, 0.7103, 0.3101, 0.6597, 0.3068, 0.7069, 0.2342, 0.7103, 0.2532, 0.63, 0.3074, 0.0961, 0.3216, 0.02202, 0.3798, 0.02163, 0.3956, 0.0903, 0.3956, 0.0903, 0.3985, 0.1483, 0.2864, 0.2041, 0.3074, 0.0961, 0.8503, 0.04485, 0.88, 0.09966, 0.7873, 0.1147, 0.7991, 0.02668, 0.7319, 0.7101, 0.6961, 0.702, 0.753, 0.6278, 0.8025, 0.6235, 0.4725, 0.385, 0.3642, 0.3438, 0.35, 0.2957, 0.4183, 0.2849, 0.3902, 0.4202, 0.3989, 0.4175, 0.4565, 0.42, 0.4528, 0.4696, 0.35, 0.2957, 0.3427, 0.2599, 0.4083, 0.2436, 0.4183, 0.2849, 0.4565, 0.42, 0.3989, 0.4175, 0.3642, 0.3438, 0.4725, 0.385, 0.6492, 0.6742, 0.5918, 0.6416, 0.6146, 0.5684, 0.6632, 0.5535, 0.3642, 0.3438, 0.3989, 0.4175, 0.3902, 0.4202, 0.3513, 0.4281, 0.4913, 0.3014, 0.4725, 0.385, 0.4183, 0.2849, 0.4987, 0.2672, 0.6492, 0.6742, 0.6632, 0.5535, 0.753, 0.6278, 0.6961, 0.702, 0.4183, 0.2849, 0.4083, 0.2436, 0.4698, 0.2278, 0.4987, 0.2672, 0.2746, 0.3909, 0.2133, 0.406, 0.1812, 0.3715, 0.2326, 0.3084, 0.1892, 0.4452, 0.2133, 0.406, 0.2746, 0.3909, 0.2955, 0.4764, 0.2133, 0.406, 0.1892, 0.4452, 0.1135, 0.4513, 0.1812, 0.3715, 0.6008, 0.2234, 0.5159, 0.2195, 0.5326, 0.1499, 0.6331, 0.1624, 0.88, 0.09966, 0.8503, 0.04485, 0.9797, 0.0005044, 0.9956, 0.06005, 0.6942, 0.8864, 0.7319, 0.7101, 0.7947, 0.7563, 0.7805, 0.7969, 0.6942, 0.8864, 0.6639, 0.7787, 0.6961, 0.702, 0.7319, 0.7101, 0.4008, 0.5314, 0.3902, 0.4202, 0.4528, 0.4696, 0.4603, 0.5032, 0.5647, 0.7353, 0.6492, 0.6742, 0.6961, 0.702, 0.6639, 0.7787, 0.5647, 0.7353, 0.5693, 0.688, 0.5918, 0.6416, 0.6492, 0.6742, 0.1641, 0.8076, 0.2065, 0.9528, 0.06167, 0.8925, 0.09485, 0.8046, 0.2972, 0.9893, 0.2065, 0.9528, 0.1641, 0.8076, 0.23, 0.8111, 0.334, 0.8097, 0.3441, 0.9254, 0.2972, 0.9893, 0.23, 0.8111, 0.06167, 0.8925, 0.02548, 0.884, 0.03926, 0.8003, 0.09485, 0.8046, 0.8428, 0.82, 0.831, 0.87, 0.6942, 0.8864, 0.7805, 0.7969, 0.7699, 0.9705, 0.6759, 0.94, 0.6942, 0.8864, 0.831, 0.87, 0.7685, 0.3708, 0.811, 0.3136, 0.8156, 0.315, 0.8423, 0.38, 0.7448, 0.4058, 0.7685, 0.3708, 0.8423, 0.38, 0.7682, 0.4309, 0.7448, 0.4058, 0.7682, 0.4309, 0.753, 0.463, 0.6848, 0.4242, 0.4083, 0.2436, 0.3427, 0.2599, 0.2864, 0.2041, 0.3985, 0.1483, 0.4698, 0.2278, 0.4083, 0.2436, 0.3985, 0.1483, 0.4688, 0.1609, 0.8951, 0.7213, 0.8025, 0.6235, 0.8484, 0.5664, 0.9457, 0.5718, 0.8715, 0.2707, 0.947, 0.2031, 0.9691, 0.235, 0.915, 0.3319, 0.3809, 0.8083, 0.334, 0.8097, 0.3068, 0.7069, 0.343, 0.6926, 0.947, 0.2031, 0.9908, 0.1902, 0.9691, 0.235, 0.343, 0.6926, 0.3068, 0.7069, 0.3101, 0.6597, 0.2326, 0.3084, 0.1812, 0.3715, 0.1482, 0.3115, 0.1745, 0.2242, 0.1482, 0.3115, 0.1812, 0.3715, 0.1135, 0.4513, 0.05142, 0.2599, 0.1135, 0.4513, 0.05277, 0.435, 0.0005044, 0.3885, 0.05142, 0.2599, 0.2621, 0.2199, 0.2734, 0.2432, 0.2326, 0.3084, 0.1745, 0.2242, 0.7085, 0.2065, 0.7606, 0.1556, 0.8361, 0.2297, 0.8152, 0.2435, 0.7085, 0.2065, 0.7063, 0.1212, 0.7873, 0.1147, 0.7606, 0.1556, 0.811, 0.3136, 0.8152, 0.2435, 0.8361, 0.2297, 0.8715, 0.2707, 0.8156, 0.315, 0.915, 0.3319, 0.9865, 0.3435, 0.895, 0.4157, 0.3535, 0.6298, 0.3277, 0.5483, 0.4008, 0.5314, 0.392, 0.6074, 0.4165, 0.6118, 0.3562, 0.6554, 0.3535, 0.6298, 0.392, 0.6074, 0.9865, 0.3435, 0.9956, 0.4054, 0.9301, 0.4561, 0.895, 0.4157, 0.09124, 0.2253, 0.1745, 0.2242, 0.1482, 0.3115, 0.05142, 0.2599, 0.1902, 0.1614, 0.2864, 0.2041, 0.2621, 0.2199, 0.1745, 0.2242, 0.3642, 0.3438, 0.2746, 0.3909, 0.2326, 0.3084, 0.35, 0.2957, 0.2955, 0.4764, 0.2746, 0.3909, 0.3642, 0.3438, 0.3513, 0.4281, 0.3902, 0.4202, 0.315, 0.4941, 0.2955, 0.4764, 0.3513, 0.4281, 0.2326, 0.3084, 0.2734, 0.2432, 0.3427, 0.2599, 0.35, 0.2957, 0.811, 0.3136, 0.8715, 0.2707, 0.915, 0.3319, 0.8156, 0.315, 0.3427, 0.2599, 0.2734, 0.2432, 0.2621, 0.2199, 0.2864, 0.2041, 0.7063, 0.1212, 0.6893, 0.03368, 0.7991, 0.02668, 0.7873, 0.1147, 0.3277, 0.5483, 0.315, 0.4941, 0.3902, 0.4202, 0.4008, 0.5314, 0.8428, 0.82, 0.7805, 0.7969, 0.7947, 0.7563, 0.8951, 0.7213, 0.4184, 0.8774, 0.3441, 0.9254, 0.334, 0.8097, 0.3809, 0.8083, 0.7319, 0.7101, 0.8025, 0.6235, 0.8951, 0.7213, 0.7947, 0.7563, 0.5016, 0.06715, 0.4688, 0.1609, 0.3985, 0.1483, 0.3956, 0.0903, 0.3956, 0.0903, 0.3798, 0.02163, 0.5036, 0.0005044, 0.5016, 0.06715, 0.1902, 0.1614, 0.1745, 0.2242, 0.09124, 0.2253, 0.1208, 0.1276, 0.6008, 0.2234, 0.6331, 0.1624, 0.7085, 0.2065, 0.6789, 0.2363, 0.6789, 0.2363, 0.7085, 0.2065, 0.7634, 0.2809, 0.5794, 0.3848, 0.5046, 0.3645, 0.5159, 0.2195, 0.6008, 0.2234, 0.8725, 0.9131, 0.831, 0.87, 0.8428, 0.82, 0.8912, 0.8196, 0.8951, 0.7213, 0.8912, 0.8196, 0.8428, 0.82])
_ca = me_1.color_attributes.new('Col', 'BYTE_COLOR', 'CORNER')
_ca.data.foreach_set('color', [0.003677, 0.4508, 0.003035, 1.0, 0.0356, 0.4678, 0.0331, 1.0, 0.05448, 0.4735, 0.05286, 1.0, 0.01444, 0.4621, 0.0137, 1.0, 0.02315, 0.4621, 0.02122, 1.0, 0.05286, 0.4735, 0.05127, 1.0, 0.03434, 0.4678, 0.0319, 1.0, 0.0331, 0.4678, 0.0319, 1.0, 0.0356, 0.4678, 0.0331, 1.0, 0.05448, 0.4735, 0.05286, 1.0, 0.0356, 0.4678, 0.0331, 1.0, 0.003677, 0.4508, 0.003035, 1.0, 0.003677, 0.4508, 0.003035, 1.0, 0.01444, 0.4621, 0.0137, 1.0, 0.006995, 0.4508, 0.006049, 1.0, 0.0356, 0.4678, 0.0331, 1.0, 0.05448, 0.4735, 0.05286, 1.0, 0.006049, 0.4508, 0.005182, 1.0, 0.05448, 0.4735, 0.05286, 1.0, 0.0356, 0.4678, 0.0331, 1.0, 0.05448, 0.4735, 0.05286, 1.0, 0.0356, 0.4678, 0.0331, 1.0, 0.04817, 0.4735, 0.04667, 1.0, 0.02315, 0.4621, 0.02122, 1.0, 0.0356, 0.4678, 0.0331, 1.0, 0.006995, 0.4508, 0.006049, 1.0, 0.05286, 0.4735, 0.05127, 1.0, 0.02315, 0.4621, 0.02122, 1.0, 0.0331, 0.4678, 0.0319, 1.0, 0.04817, 0.4735, 0.04667, 1.0, 0.0356, 0.4678, 0.0331, 1.0, 0.004391, 0.4508, 0.003677, 1.0, 0.05286, 0.4735, 0.05127, 1.0, 0.006995, 0.4508, 0.006049, 1.0, 0.01444, 0.4621, 0.0137, 1.0, 0.05448, 0.4735, 0.05286, 1.0, 0.04231, 0.4678, 0.03955, 1.0, 0.003677, 0.4508, 0.003035, 1.0, 0.004391, 0.4508, 0.003677, 1.0, 0.003677, 0.4508, 0.003035, 1.0, 0.04231, 0.4678, 0.03955, 1.0, 0.008023, 0.4508, 0.006995, 1.0, 0.05448, 0.4735, 0.05286, 1.0, 0.003677, 0.4508, 0.003035, 1.0, 0.004391, 0.4508, 0.003677, 1.0, 0.016, 0.4621, 0.01444, 1.0, 0.02732, 0.4621, 0.02624, 1.0, 0.004391, 0.4508, 0.003677, 1.0, 0.008023, 0.4508, 0.006995, 1.0, 0.006049, 0.4508, 0.005182, 1.0, 0.008023, 0.4508, 0.006995, 1.0, 0.04231, 0.4678, 0.03955, 1.0, 0.05448, 0.4735, 0.05286, 1.0, 0.04374, 0.4735, 0.04092, 1.0, 0.006049, 0.4508, 0.005182, 1.0, 0.008023, 0.4508, 0.006995, 1.0, 0.04374, 0.4735, 0.04092, 1.0, 0.05448, 0.4735, 0.05286, 1.0, 0.003677, 0.4508, 0.003035, 1.0, 0.003677, 0.4508, 0.003035, 1.0, 0.04231, 0.4678, 0.03955, 1.0, 0.004391, 0.4508, 0.003677, 1.0, 0.01938, 0.4621, 0.01764, 1.0, 0.04519, 0.4735, 0.04374, 1.0, 0.005182, 0.4508, 0.004391, 1.0, 0.01681, 0.4621, 0.01521, 1.0, 0.008023, 0.4508, 0.006995, 1.0, 0.003677, 0.4508, 0.003035, 1.0, 0.03955, 0.4678, 0.0382, 1.0, 0.05286, 0.4735, 0.04971, 1.0, 0.004391, 0.4508, 0.003677, 1.0, 0.0356, 0.4678, 0.0331, 1.0, 0.04519, 0.4735, 0.04374, 1.0, 0.01938, 0.4621, 0.01764, 1.0, 0.04231, 0.4678, 0.03955, 1.0, 0.008023, 0.4508, 0.006995, 1.0, 0.05286, 0.4735, 0.04971, 1.0, 0.004391, 0.4508, 0.003677, 1.0, 0.03955, 0.4678, 0.0382, 1.0, 0.003677, 0.4508, 0.003035, 1.0, 0.05448, 0.4735, 0.05286, 1.0, 0.006049, 0.4508, 0.005182, 1.0, 0.008023, 0.4508, 0.006995, 1.0, 0.004391, 0.4508, 0.003677, 1.0, 0.05448, 0.4735, 0.05286, 1.0, 0.003677, 0.4508, 0.003035, 1.0, 0.004391, 0.4508, 0.003677, 1.0, 0.003677, 0.4508, 0.003035, 1.0, 0.004391, 0.4508, 0.003677, 1.0, 0.0356, 0.4678, 0.0331, 1.0, 0.05286, 0.4735, 0.04971, 1.0, 0.03955, 0.4678, 0.0382, 1.0, 0.005182, 0.4508, 0.004391, 1.0, 0.04519, 0.4735, 0.04374, 1.0, 0.004391, 0.4508, 0.003677, 1.0, 0.05286, 0.4735, 0.04971, 1.0, 0.04519, 0.4735, 0.04374, 1.0, 0.0356, 0.4678, 0.0331, 1.0, 0.004391, 0.4508, 0.003677, 1.0, 0.03955, 0.4678, 0.0382, 1.0, 0.006049, 0.4508, 0.005182, 1.0, 0.03955, 0.4678, 0.03689, 1.0, 0.005182, 0.4508, 0.004391, 1.0, 0.004391, 0.4508, 0.003677, 1.0, 0.003677, 0.4508, 0.003035, 1.0, 0.05286, 0.4735, 0.04971, 1.0, 0.003677, 0.4508, 0.003035, 1.0, 0.004391, 0.4508, 0.003677, 1.0, 0.005182, 0.4508, 0.004391, 1.0, 0.004391, 0.4508, 0.003677, 1.0, 0.006049, 0.4508, 0.005182, 1.0, 0.005182, 0.4508, 0.004391, 1.0, 0.05286, 0.4735, 0.04971, 1.0, 0.03955, 0.4678, 0.03689, 1.0, 0.004391, 0.4508, 0.003677, 1.0, 0.005182, 0.4508, 0.004391, 1.0, 0.006049, 0.4508, 0.005182, 1.0, 0.03955, 0.4678, 0.0382, 1.0, 0.003677, 0.4508, 0.003035, 1.0, 0.007499, 0.4508, 0.006512, 1.0, 0.016, 0.4621, 0.01444, 1.0, 0.05286, 0.4735, 0.04971, 1.0, 0.05286, 0.4735, 0.05127, 1.0, 0.02315, 0.4621, 0.02122, 1.0, 0.003677, 0.4508, 0.003035, 1.0, 0.004391, 0.4508, 0.003677, 1.0, 0.05448, 0.4735, 0.05286, 1.0, 0.05286, 0.4735, 0.05127, 1.0, 0.004391, 0.4508, 0.003677, 1.0, 0.03955, 0.4678, 0.0382, 1.0, 0.02315, 0.4621, 0.02122, 1.0, 0.02624, 0.4621, 0.02416, 1.0, 0.02122, 0.4621, 0.01938, 1.0, 0.0356, 0.4678, 0.0331, 1.0, 0.0356, 0.4678, 0.0331, 1.0, 0.05448, 0.4735, 0.05286, 1.0, 0.05448, 0.4735, 0.05286, 1.0, 0.02315, 0.4621, 0.02122, 1.0, 0.05448, 0.4735, 0.05286, 1.0, 0.04231, 0.4678, 0.03955, 1.0, 0.05448, 0.4735, 0.05286, 1.0, 0.02843, 0.4621, 0.02624, 1.0, 0.02519, 0.4621, 0.02315, 1.0, 0.04971, 0.4735, 0.04817, 1.0, 0.004391, 0.4508, 0.003677, 1.0, 0.05448, 0.4735, 0.05286, 1.0, 0.05448, 0.4735, 0.05286, 1.0, 0.006049, 0.4508, 0.005182, 1.0, 0.02732, 0.4621, 0.02519, 1.0, 0.008568, 0.4508, 0.007499, 1.0, 0.003677, 0.4508, 0.003035, 1.0, 0.003677, 0.4508, 0.003035, 1.0, 0.01096, 0.4621, 0.009721, 1.0, 0.016, 0.4621, 0.01444, 1.0, 0.02732, 0.4621, 0.02519, 1.0, 0.01033, 0.4564, 0.009134, 1.0, 0.01229, 0.4621, 0.01096, 1.0, 0.008568, 0.4508, 0.007499, 1.0, 0.01096, 0.4621, 0.009721, 1.0, 0.003677, 0.4508, 0.003035, 1.0, 0.006049, 0.4508, 0.005182, 1.0, 0.05448, 0.4735, 0.05286, 1.0, 0.01521, 0.4621, 0.0137, 1.0, 0.016, 0.4621, 0.01444, 1.0, 0.01096, 0.4621, 0.009721, 1.0, 0.05448, 0.4735, 0.05286, 1.0, 0.006049, 0.4508, 0.005182, 1.0, 0.003677, 0.4508, 0.003035, 1.0, 0.003677, 0.4508, 0.003035, 1.0, 0.003677, 0.4508, 0.003035, 1.0, 0.004391, 0.4508, 0.003677, 1.0, 0.05448, 0.4735, 0.05286, 1.0, 0.008568, 0.4508, 0.007499, 1.0, 0.05448, 0.4735, 0.05286, 1.0, 0.01521, 0.4621, 0.0137, 1.0, 0.05448, 0.4735, 0.05286, 1.0, 0.004391, 0.4508, 0.003677, 1.0, 0.04971, 0.4735, 0.04817, 1.0, 0.008568, 0.4508, 0.007499, 1.0, 0.01229, 0.4621, 0.01096, 1.0, 0.01033, 0.4564, 0.009134, 1.0, 0.05448, 0.4735, 0.05286, 1.0, 0.03955, 0.4678, 0.03689, 1.0, 0.02315, 0.4621, 0.02122, 1.0, 0.02624, 0.4621, 0.02416, 1.0, 0.01938, 0.4621, 0.01764, 1.0, 0.02732, 0.4621, 0.02624, 1.0, 0.02315, 0.4621, 0.02122, 1.0, 0.03955, 0.4678, 0.03689, 1.0, 0.04971, 0.4735, 0.04817, 1.0, 0.02315, 0.4621, 0.02122, 1.0, 0.02732, 0.4621, 0.02624, 1.0, 0.05448, 0.4735, 0.05286, 1.0, 0.02624, 0.4621, 0.02416, 1.0, 0.04817, 0.4735, 0.04667, 1.0, 0.02122, 0.4621, 0.01938, 1.0, 0.02624, 0.4621, 0.02416, 1.0, 0.006049, 0.4508, 0.005182, 1.0, 0.04231, 0.4678, 0.03955, 1.0, 0.05448, 0.4735, 0.05286, 1.0, 0.05448, 0.4735, 0.05286, 1.0, 0.05448, 0.4735, 0.05286, 1.0, 0.01681, 0.4621, 0.01521, 1.0, 0.02519, 0.4621, 0.02315, 1.0, 0.0137, 0.4621, 0.01229, 1.0, 0.008023, 0.4508, 0.006995, 1.0, 0.01681, 0.4621, 0.01521, 1.0, 0.005182, 0.4508, 0.004391, 1.0, 0.04971, 0.4735, 0.04817, 1.0, 0.02519, 0.4621, 0.02315, 1.0, 0.05448, 0.4735, 0.05286, 1.0, 0.003677, 0.4508, 0.003035, 1.0, 0.016, 0.4621, 0.01444, 1.0, 0.006049, 0.4508, 0.005182, 1.0, 0.03955, 0.4678, 0.0382, 1.0, 0.01521, 0.4621, 0.0137, 1.0, 0.04971, 0.4735, 0.04817, 1.0, 0.005182, 0.4508, 0.004391, 1.0, 0.03955, 0.4678, 0.0382, 1.0, 0.006049, 0.4508, 0.005182, 1.0, 0.016, 0.4621, 0.01444, 1.0, 0.01521, 0.4621, 0.0137, 1.0, 0.004391, 0.4508, 0.003677, 1.0, 0.02732, 0.4621, 0.02624, 1.0, 0.04971, 0.4735, 0.04817, 1.0, 0.003677, 0.4508, 0.003035, 1.0, 0.05448, 0.4735, 0.05286, 1.0, 0.02732, 0.4621, 0.02624, 1.0, 0.004391, 0.4508, 0.003677, 1.0, 0.003677, 0.4508, 0.003035, 1.0, 0.02315, 0.4621, 0.02122, 1.0, 0.01229, 0.4621, 0.01161, 1.0, 0.05448, 0.4735, 0.05286, 1.0, 0.003677, 0.4508, 0.003035, 1.0, 0.04971, 0.4735, 0.04817, 1.0, 0.01938, 0.4621, 0.01764, 1.0, 0.007499, 0.4508, 0.006512, 1.0, 0.003677, 0.4508, 0.003035, 1.0, 0.02416, 0.4621, 0.02217, 1.0, 0.03434, 0.4678, 0.0319, 1.0, 0.01681, 0.4621, 0.01521, 1.0, 0.008023, 0.4508, 0.006995, 1.0, 0.05286, 0.4735, 0.05127, 1.0, 0.01938, 0.4621, 0.01764, 1.0, 0.01681, 0.4621, 0.01521, 1.0, 0.03434, 0.4678, 0.0319, 1.0, 0.01444, 0.4621, 0.0137, 1.0, 0.05448, 0.4735, 0.05286, 1.0, 0.003677, 0.4508, 0.003035, 1.0, 0.003677, 0.4508, 0.003035, 1.0, 0.004391, 0.4508, 0.003677, 1.0, 0.01444, 0.4621, 0.0137, 1.0, 0.003677, 0.4508, 0.003035, 1.0, 0.004391, 0.4508, 0.003677, 1.0, 0.004391, 0.4508, 0.003677, 1.0, 0.004391, 0.4508, 0.003677, 1.0, 0.01938, 0.4621, 0.01764, 1.0, 0.05286, 0.4735, 0.05127, 1.0, 0.01229, 0.4621, 0.01096, 1.0, 0.01033, 0.4564, 0.009134, 1.0, 0.05448, 0.4735, 0.05286, 1.0, 0.05448, 0.4735, 0.05286, 1.0, 0.01033, 0.4564, 0.009134, 1.0, 0.01229, 0.4621, 0.01096, 1.0, 0.05448, 0.4735, 0.05286, 1.0, 0.04817, 0.4735, 0.04667, 1.0, 0.04667, 0.4735, 0.04374, 1.0, 0.05448, 0.4735, 0.05286, 1.0, 0.01033, 0.4564, 0.009134, 1.0, 0.04817, 0.4735, 0.04667, 1.0, 0.02732, 0.4621, 0.02624, 1.0, 0.006049, 0.4508, 0.005182, 1.0, 0.03955, 0.4678, 0.0382, 1.0, 0.004391, 0.4508, 0.003677, 1.0, 0.05448, 0.4735, 0.05286, 1.0, 0.02315, 0.4621, 0.02122, 1.0, 0.05286, 0.4735, 0.05127, 1.0, 0.04374, 0.4735, 0.04092, 1.0, 0.006049, 0.4508, 0.005182, 1.0, 0.05448, 0.4735, 0.05286, 1.0, 0.03955, 0.4678, 0.0382, 1.0, 0.04374, 0.4735, 0.04092, 1.0, 0.05286, 0.4735, 0.05127, 1.0, 0.05448, 0.4735, 0.05286, 1.0, 0.01938, 0.4621, 0.01764, 1.0, 0.02624, 0.4621, 0.02416, 1.0, 0.004391, 0.4508, 0.003677, 1.0, 0.004777, 0.4508, 0.004025, 1.0, 0.004391, 0.4508, 0.003677, 1.0, 0.02624, 0.4621, 0.02416, 1.0, 0.05448, 0.4735, 0.05286, 1.0, 0.05448, 0.4735, 0.05286, 1.0, 0.05448, 0.4735, 0.05286, 1.0, 0.01229, 0.4621, 0.01161, 1.0, 0.05448, 0.4735, 0.05286, 1.0, 0.05448, 0.4735, 0.05286, 1.0, 0.0137, 0.4621, 0.01229, 1.0, 0.01521, 0.4621, 0.0137, 1.0, 0.01938, 0.4621, 0.01764, 1.0, 0.004777, 0.4508, 0.004025, 1.0, 0.05448, 0.4735, 0.05286, 1.0, 0.016, 0.4621, 0.01444, 1.0, 0.004391, 0.4508, 0.003677, 1.0, 0.006049, 0.4508, 0.005182, 1.0, 0.05448, 0.4735, 0.05286, 1.0, 0.006049, 0.4508, 0.005182, 1.0, 0.05448, 0.4735, 0.05286, 1.0, 0.016, 0.4621, 0.01444, 1.0, 0.05448, 0.4735, 0.05286, 1.0, 0.006049, 0.4508, 0.005182, 1.0, 0.004391, 0.4508, 0.003677, 1.0, 0.02732, 0.4621, 0.02624, 1.0, 0.003677, 0.4508, 0.003035, 1.0, 0.004391, 0.4508, 0.003677, 1.0, 0.03955, 0.4678, 0.03689, 1.0, 0.04231, 0.4678, 0.03955, 1.0, 0.016, 0.4621, 0.01444, 1.0, 0.007499, 0.4508, 0.006512, 1.0, 0.05448, 0.4735, 0.05286, 1.0, 0.004391, 0.4508, 0.003677, 1.0, 0.008023, 0.4508, 0.006995, 1.0, 0.05286, 0.4735, 0.04971, 1.0, 0.016, 0.4621, 0.01444, 1.0, 0.004391, 0.4508, 0.003677, 1.0, 0.03955, 0.4678, 0.03689, 1.0, 0.05286, 0.4735, 0.04971, 1.0, 0.008023, 0.4508, 0.006995, 1.0, 0.04231, 0.4678, 0.03955, 1.0, 0.02843, 0.4621, 0.02624, 1.0, 0.004777, 0.4508, 0.004025, 1.0, 0.004391, 0.4508, 0.003677, 1.0, 0.05448, 0.4735, 0.05286, 1.0, 0.02315, 0.4621, 0.02122, 1.0, 0.05448, 0.4735, 0.05286, 1.0, 0.0137, 0.4621, 0.01229, 1.0, 0.004777, 0.4508, 0.004025, 1.0, 0.006049, 0.4508, 0.005182, 1.0, 0.03955, 0.4678, 0.03689, 1.0, 0.01938, 0.4621, 0.01764, 1.0, 0.02732, 0.4621, 0.02519, 1.0, 0.04971, 0.4735, 0.04817, 1.0, 0.03955, 0.4678, 0.03689, 1.0, 0.006049, 0.4508, 0.005182, 1.0, 0.003677, 0.4508, 0.003035, 1.0, 0.003677, 0.4508, 0.003035, 1.0, 0.01938, 0.4621, 0.01764, 1.0, 0.04971, 0.4735, 0.04817, 1.0, 0.003677, 0.4508, 0.003035, 1.0, 0.01938, 0.4621, 0.01764, 1.0, 0.01521, 0.4621, 0.0137, 1.0, 0.01033, 0.4564, 0.009134, 1.0, 0.02732, 0.4621, 0.02519, 1.0, 0.05448, 0.4735, 0.05286, 1.0, 0.02732, 0.4621, 0.02624, 1.0, 0.004391, 0.4508, 0.003677, 1.0, 0.003677, 0.4508, 0.003035, 1.0, 0.01033, 0.4564, 0.009134, 1.0, 0.01521, 0.4621, 0.0137, 1.0, 0.0137, 0.4621, 0.01229, 1.0, 0.05448, 0.4735, 0.05286, 1.0, 0.006049, 0.4508, 0.005182, 1.0, 0.02624, 0.4621, 0.02416, 1.0, 0.02843, 0.4621, 0.02624, 1.0, 0.05448, 0.4735, 0.05286, 1.0, 0.007499, 0.4508, 0.006512, 1.0, 0.01938, 0.4621, 0.01764, 1.0, 0.003677, 0.4508, 0.003035, 1.0, 0.05448, 0.4735, 0.05286, 1.0, 0.02416, 0.4621, 0.02217, 1.0, 0.008023, 0.4508, 0.006995, 1.0, 0.0137, 0.4621, 0.01229, 1.0, 0.04667, 0.4735, 0.04374, 1.0, 0.05448, 0.4735, 0.05286, 1.0, 0.01229, 0.4621, 0.01161, 1.0, 0.02315, 0.4621, 0.02122, 1.0, 0.05448, 0.4735, 0.05286, 1.0, 0.02519, 0.4621, 0.02315, 1.0, 0.05448, 0.4735, 0.05286, 1.0, 0.04667, 0.4735, 0.04374, 1.0, 0.0137, 0.4621, 0.01229, 1.0, 0.04667, 0.4735, 0.04374, 1.0, 0.04817, 0.4735, 0.04667, 1.0, 0.05448, 0.4735, 0.05286, 1.0, 0.0356, 0.4678, 0.0331, 1.0, 0.0356, 0.4678, 0.0331, 1.0, 0.02122, 0.4621, 0.01938, 1.0, 0.008568, 0.4508, 0.007499, 1.0, 0.04667, 0.4735, 0.04374, 1.0, 0.02315, 0.4621, 0.02122, 1.0, 0.004777, 0.4508, 0.004025, 1.0, 0.02843, 0.4621, 0.02624, 1.0, 0.02624, 0.4621, 0.02416, 1.0, 0.04817, 0.4735, 0.04667, 1.0, 0.006049, 0.4508, 0.005182, 1.0, 0.05448, 0.4735, 0.05286, 1.0, 0.05448, 0.4735, 0.05286, 1.0, 0.05448, 0.4735, 0.05286, 1.0, 0.05448, 0.4735, 0.05286, 1.0, 0.0356, 0.4678, 0.0331, 1.0, 0.0331, 0.4678, 0.0319, 1.0, 0.008568, 0.4508, 0.007499, 1.0, 0.02122, 0.4621, 0.01938, 1.0, 0.04817, 0.4735, 0.04667, 1.0, 0.0331, 0.4678, 0.0319, 1.0, 0.03434, 0.4678, 0.0319, 1.0, 0.02416, 0.4621, 0.02217, 1.0, 0.008568, 0.4508, 0.007499, 1.0, 0.04667, 0.4735, 0.04374, 1.0, 0.008568, 0.4508, 0.007499, 1.0, 0.02416, 0.4621, 0.02217, 1.0])
me_1.materials.append(mat_1)
me_1.update()
me_1.normals_split_custom_set([tuple(v) for v in zip(*[iter([-0.8166, -0.5069, 0.276, -0.8559, -0.09895, 0.5076, -0.9084, 0.1181, 0.4011, -0.9118, -0.3654, 0.1873, -0.6003, -0.5414, 0.5887, -0.8079, -0.5793, 0.1083, -0.3988, -0.901, -0.171, 0.2397, -0.5925, 0.7691, -0.4428, -0.4874, 0.7526, -0.395, -0.2387, 0.8871, -0.8559, -0.09895, 0.5076, -0.8166, -0.5069, 0.276, -0.8166, -0.5069, 0.276, -0.9118, -0.3654, 0.1873, -0.9137, -0.1883, 0.3602, -0.4428, -0.4874, 0.7526, -0.5179, 0.4058, 0.7531, -0.7429, 0.5108, 0.4327, -0.9084, 0.1181, 0.4011, -0.8559, -0.09895, 0.5076, -0.395, -0.2387, 0.8871, -0.4428, -0.4874, 0.7526, 0.3711, -0.2849, 0.8838, -0.6003, -0.5414, 0.5887, -0.4428, -0.4874, 0.7526, -0.9137, -0.1883, 0.3602, -0.8079, -0.5793, 0.1083, -0.6003, -0.5414, 0.5887, 0.2397, -0.5925, 0.7691, 0.3711, -0.2849, 0.8838, -0.4428, -0.4874, 0.7526, -0.9591, -0.2212, 0.1766, -0.8079, -0.5793, 0.1083, -0.9137, -0.1883, 0.3602, -0.9118, -0.3654, 0.1873, 0.1122, 0.461, 0.8803, -0.5189, 0.3755, 0.768, -0.6734, 0.4944, 0.5496, -0.751, 0.4791, 0.4544, -0.6734, 0.4944, 0.5496, -0.5189, 0.3755, 0.768, -0.4758, 0.2356, 0.8474, 0.1122, 0.461, 0.8803, -0.6734, 0.4944, 0.5496, -0.751, 0.4791, 0.4544, -0.6501, 0.5967, 0.4705, -0.8502, 0.308, 0.4269, -0.751, 0.4791, 0.4544, -0.4758, 0.2356, 0.8474, -0.715, 0.113, 0.6899, -0.4758, 0.2356, 0.8474, -0.5189, 0.3755, 0.768, -0.469, 0.4736, 0.7455, -0.4661, 0.345, 0.8147, -0.715, 0.113, 0.6899, -0.4758, 0.2356, 0.8474, -0.4661, 0.345, 0.8147, -0.891, 0.3716, 0.2608, -0.9158, -0.3713, 0.1531, -0.9229, -0.1602, -0.3502, -0.9002, -0.1443, -0.4109, -0.8729, 0.1878, -0.4503, -0.6457, -0.7453, -0.1663, 0.03955, -0.9546, -0.2952, 0.341, -0.8409, -0.4203, -0.3077, -0.7316, -0.6084, -0.6082, -0.02333, -0.7934, -0.107, 0.2219, -0.9692, 0.1901, -0.5605, -0.806, -0.5983, 0.1533, -0.7865, -0.9464, -0.299, 0.1224, -0.8569, -0.5056, -0.1008, 0.03955, -0.9546, -0.2952, -0.6457, -0.7453, -0.1663, -0.9002, -0.1443, -0.4109, -0.6082, -0.02333, -0.7934, -0.5983, 0.1533, -0.7865, -0.8729, 0.1878, -0.4503, 0.1901, -0.5605, -0.806, -0.107, 0.2219, -0.9692, -0.1417, -0.06454, -0.9878, -0.1655, 0.2261, -0.9599, -0.6082, -0.02333, -0.7934, -0.03233, -0.4214, -0.9063, -0.1417, -0.06454, -0.9878, -0.107, 0.2219, -0.9692, -0.9464, -0.299, 0.1224, -0.9158, -0.3713, 0.1531, -0.8729, 0.1878, -0.4503, -0.8569, -0.5056, -0.1008, -0.5983, 0.1533, -0.7865, 0.1901, -0.5605, -0.806, 0.341, -0.8409, -0.4203, 0.03955, -0.9546, -0.2952, -0.8729, 0.1878, -0.4503, -0.5983, 0.1533, -0.7865, 0.03955, -0.9546, -0.2952, -0.8569, -0.5056, -0.1008, -0.9311, 0.2425, 0.2724, -0.9269, 0.3753, 0.0067, -0.3593, 0.7577, -0.5448, -0.9285, -0.1309, -0.3476, -0.2895, 0.6712, -0.6824, -0.2968, 0.6032, -0.7403, -0.2014, 0.6635, -0.7206, -0.5063, 0.4187, -0.7539, -0.3405, 0.5242, -0.7805, -0.2968, 0.6032, -0.7403, -0.2895, 0.6712, -0.6824, -0.4643, 0.5264, -0.7123, -0.3593, 0.7577, -0.5448, -0.2895, 0.6712, -0.6824, -0.5063, 0.4187, -0.7539, -0.9285, -0.1309, -0.3476, -0.4643, 0.5264, -0.7123, -0.2895, 0.6712, -0.6824, -0.3593, 0.7577, -0.5448, -0.9269, 0.3753, 0.0067, -0.2014, 0.6635, -0.7206, -0.09126, 0.006383, -0.9958, -0.1496, -0.1805, -0.9721, -0.5063, 0.4187, -0.7539, -0.5333, 0.6368, -0.5568, -0.3617, 0.6537, -0.6647, -0.3405, 0.5242, -0.7805, -0.4643, 0.5264, -0.7123, -0.891, 0.3716, 0.2608, -0.5333, 0.6368, -0.5568, -0.4643, 0.5264, -0.7123, -0.9269, 0.3753, 0.0067, 0.3581, 0.2073, 0.9104, 0.5595, 0.1157, 0.8207, 0.4687, -0.2191, 0.8557, 0.2174, -0.1642, 0.9622, 0.2174, -0.1642, 0.9622, 0.954, -0.06188, 0.2935, 0.8287, 0.2229, 0.5133, 0.3581, 0.2073, 0.9104, 0.6408, 0.2642, 0.7208, -0.5189, 0.3755, 0.768, 0.1122, 0.461, 0.8803, 0.5696, 0.07609, 0.8184, -0.00999, -0.4096, -0.9122, 0.08419, -0.6334, -0.7692, -0.1936, -0.8523, -0.486, 0.5239, -0.6964, -0.4905, 0.8349, -0.3751, -0.4027, 0.8609, 0.2733, -0.4291, 0.8948, 0.1268, -0.4281, 0.9776, -0.1399, -0.1572, -0.09402, -0.035, -0.995, 0.8673, 0.1879, -0.4609, 0.235, -0.03236, -0.9715, -0.06808, -0.3122, -0.9476, 0.8948, 0.1268, -0.4281, 0.9229, -0.05861, -0.3805, 0.9677, -0.02439, -0.2507, 0.9776, -0.1399, -0.1572, 0.235, -0.03236, -0.9715, 0.8673, 0.1879, -0.4609, 0.8609, 0.2733, -0.4291, 0.8349, -0.3751, -0.4027, 0.0006692, -0.8808, -0.4736, -0.06808, -0.3122, -0.9476, 0.235, -0.03236, -0.9715, 0.8349, -0.3751, -0.4027, 0.8609, 0.2733, -0.4291, 0.8673, 0.1879, -0.4609, -0.09402, -0.035, -0.995, 0.8379, 0.3024, -0.4544, -0.1936, -0.8523, -0.486, 0.8349, -0.3751, -0.4027, 0.9776, -0.1399, -0.1572, 0.5239, -0.6964, -0.4905, 0.0006692, -0.8808, -0.4736, 0.8349, -0.3751, -0.4027, -0.1936, -0.8523, -0.486, 0.08419, -0.6334, -0.7692, 0.9776, -0.1399, -0.1572, 0.9677, -0.02439, -0.2507, 0.8803, -0.0625, -0.4703, 0.5239, -0.6964, -0.4905, 0.8735, 0.1102, -0.4741, 0.833, 0.05178, -0.5508, 0.9659, 0.1879, 0.1783, 0.9062, 0.3408, -0.2505, 0.0511, 0.4984, -0.8654, 0.833, 0.05178, -0.5508, 0.8735, 0.1102, -0.4741, 0.6081, 0.3837, -0.695, 0.833, 0.05178, -0.5508, 0.0511, 0.4984, -0.8654, 0.8142, 0.5791, -0.03993, 0.9659, 0.1879, 0.1783, 0.3711, -0.2849, 0.8838, 0.4687, -0.2191, 0.8557, 0.5595, 0.1157, 0.8207, 0.5222, 0.1708, 0.8356, -0.5189, 0.3755, 0.768, 0.6408, 0.2642, 0.7208, 0.3136, 0.5609, 0.7662, -0.469, 0.4736, 0.7455, -0.3077, -0.7316, -0.6084, -0.00999, -0.4096, -0.9122, 0.6103, -0.6738, -0.4166, -0.4328, -0.8643, -0.2562, -0.3077, -0.7316, -0.6084, 0.341, -0.8409, -0.4203, 0.08419, -0.6334, -0.7692, -0.00999, -0.4096, -0.9122, -0.1417, -0.06454, -0.9878, -0.09402, -0.035, -0.995, -0.06808, -0.3122, -0.9476, -0.1655, 0.2261, -0.9599, 0.1901, -0.5605, -0.806, 0.0006692, -0.8808, -0.4736, 0.08419, -0.6334, -0.7692, 0.341, -0.8409, -0.4203, 0.1901, -0.5605, -0.806, -0.1655, 0.2261, -0.9599, -0.06808, -0.3122, -0.9476, 0.0006692, -0.8808, -0.4736, -0.2968, 0.6032, -0.7403, 0.0511, 0.4984, -0.8654, 0.6081, 0.3837, -0.695, -0.2014, 0.6635, -0.7206, 0.8142, 0.5791, -0.03993, 0.0511, 0.4984, -0.8654, -0.2968, 0.6032, -0.7403, -0.3405, 0.5242, -0.7805, -0.3617, 0.6537, -0.6647, -0.153, 0.9224, -0.3547, 0.8142, 0.5791, -0.03993, -0.3405, 0.5242, -0.7805, 0.6081, 0.3837, -0.695, 0.1335, 0.05905, -0.9893, -0.09126, 0.006383, -0.9958, -0.2014, 0.6635, -0.7206, 0.264, -0.9397, 0.2174, -0.3988, -0.901, -0.171, -0.3077, -0.7316, -0.6084, -0.4328, -0.8643, -0.2562, -0.8079, -0.5793, 0.1083, -0.6457, -0.7453, -0.1663, -0.3077, -0.7316, -0.6084, -0.3988, -0.901, -0.171, -0.9118, -0.3654, 0.1873, -0.9084, 0.1181, 0.4011, -0.9229, -0.1602, -0.3502, -0.9158, -0.3713, 0.1531, -0.9591, -0.2212, 0.1766, -0.9118, -0.3654, 0.1873, -0.9158, -0.3713, 0.1531, -0.9464, -0.299, 0.1224, -0.9591, -0.2212, 0.1766, -0.9464, -0.299, 0.1224, -0.6457, -0.7453, -0.1663, -0.8079, -0.5793, 0.1083, 0.9677, -0.02439, -0.2507, 0.9229, -0.05861, -0.3805, 0.8287, 0.2229, 0.5133, 0.954, -0.06188, 0.2935, 0.8803, -0.0625, -0.4703, 0.9677, -0.02439, -0.2507, 0.954, -0.06188, 0.2935, 0.6878, -0.6924, 0.2178, 0.4323, -0.8058, 0.4047, 0.5239, -0.6964, -0.4905, 0.8803, -0.0625, -0.4703, 0.6878, -0.6924, 0.2178, -0.8502, 0.308, 0.4269, -0.715, 0.113, 0.6899, -0.9269, 0.3753, 0.0067, -0.9311, 0.2425, 0.2724, -0.469, 0.4736, 0.7455, -0.3617, 0.6537, -0.6647, -0.5333, 0.6368, -0.5568, -0.4661, 0.345, 0.8147, -0.715, 0.113, 0.6899, -0.891, 0.3716, 0.2608, -0.9269, 0.3753, 0.0067, -0.4661, 0.345, 0.8147, -0.5333, 0.6368, -0.5568, -0.891, 0.3716, 0.2608, 0.9062, 0.3408, -0.2505, 0.9659, 0.1879, 0.1783, 0.8076, 0.3543, 0.4715, 0.6746, 0.3946, 0.6238, 0.8076, 0.3543, 0.4715, 0.9659, 0.1879, 0.1783, 0.8142, 0.5791, -0.03993, 0.6408, 0.2642, 0.7208, 0.8142, 0.5791, -0.03993, -0.153, 0.9224, -0.3547, 0.3136, 0.5609, 0.7662, 0.6408, 0.2642, 0.7208, 0.4528, 0.8055, 0.3822, 0.8353, 0.2794, -0.4735, 0.9062, 0.3408, -0.2505, 0.6746, 0.3946, 0.6238, -0.5179, 0.4058, 0.7531, -0.6501, 0.5967, 0.4705, -0.751, 0.4791, 0.4544, -0.7429, 0.5108, 0.4327, -0.5179, 0.4058, 0.7531, 0.5222, 0.1708, 0.8356, 0.1122, 0.461, 0.8803, -0.6501, 0.5967, 0.4705, -0.9084, 0.1181, 0.4011, -0.7429, 0.5108, 0.4327, -0.751, 0.4791, 0.4544, -0.8502, 0.308, 0.4269, -0.9229, -0.1602, -0.3502, -0.9311, 0.2425, 0.2724, -0.9285, -0.1309, -0.3476, -0.9002, -0.1443, -0.4109, -0.1496, -0.1805, -0.9721, -0.09126, 0.006383, -0.9958, -0.1417, -0.06454, -0.9878, -0.03233, -0.4214, -0.9063, -0.6082, -0.02333, -0.7934, -0.5063, 0.4187, -0.7539, -0.1496, -0.1805, -0.9721, -0.03233, -0.4214, -0.9063, -0.9285, -0.1309, -0.3476, -0.5063, 0.4187, -0.7539, -0.6082, -0.02333, -0.7934, -0.9002, -0.1443, -0.4109, 0.5696, 0.07609, 0.8184, 0.6746, 0.3946, 0.6238, 0.8076, 0.3543, 0.4715, 0.6408, 0.2642, 0.7208, 0.3581, 0.2073, 0.9104, 0.8287, 0.2229, 0.5133, 0.4528, 0.8055, 0.3822, 0.6746, 0.3946, 0.6238, 0.8609, 0.2733, -0.4291, 0.8735, 0.1102, -0.4741, 0.9062, 0.3408, -0.2505, 0.8948, 0.1268, -0.4281, 0.6081, 0.3837, -0.695, 0.8735, 0.1102, -0.4741, 0.8609, 0.2733, -0.4291, 0.8379, 0.3024, -0.4544, -0.09402, -0.035, -0.995, 0.1335, 0.05905, -0.9893, 0.6081, 0.3837, -0.695, 0.8379, 0.3024, -0.4544, 0.9062, 0.3408, -0.2505, 0.8353, 0.2794, -0.4735, 0.9229, -0.05861, -0.3805, 0.8948, 0.1268, -0.4281, -0.9084, 0.1181, 0.4011, -0.8502, 0.308, 0.4269, -0.9311, 0.2425, 0.2724, -0.9229, -0.1602, -0.3502, 0.9229, -0.05861, -0.3805, 0.8353, 0.2794, -0.4735, 0.4528, 0.8055, 0.3822, 0.8287, 0.2229, 0.5133, 0.5222, 0.1708, 0.8356, 0.5595, 0.1157, 0.8207, 0.5696, 0.07609, 0.8184, 0.1122, 0.461, 0.8803, -0.09126, 0.006383, -0.9958, 0.1335, 0.05905, -0.9893, -0.09402, -0.035, -0.995, -0.1417, -0.06454, -0.9878, 0.264, -0.9397, 0.2174, -0.4328, -0.8643, -0.2562, 0.6103, -0.6738, -0.4166, 0.4323, -0.8058, 0.4047, 0.3136, 0.5609, 0.7662, -0.153, 0.9224, -0.3547, -0.3617, 0.6537, -0.6647, -0.469, 0.4736, 0.7455, -0.00999, -0.4096, -0.9122, 0.5239, -0.6964, -0.4905, 0.4323, -0.8058, 0.4047, 0.6103, -0.6738, -0.4166, 0.4323, -0.8058, 0.4047, 0.6878, -0.6924, 0.2178, 0.954, -0.06188, 0.2935, 0.2174, -0.1642, 0.9622, 0.2174, -0.1642, 0.9622, 0.4687, -0.2191, 0.8557, 0.424, -0.5403, 0.7268, 0.4323, -0.8058, 0.4047, 0.3581, 0.2073, 0.9104, 0.6746, 0.3946, 0.6238, 0.5696, 0.07609, 0.8184, 0.5595, 0.1157, 0.8207, 0.3711, -0.2849, 0.8838, 0.5222, 0.1708, 0.8356, -0.5179, 0.4058, 0.7531, -0.395, -0.2387, 0.8871, -0.395, -0.2387, 0.8871, -0.5179, 0.4058, 0.7531, -0.8559, -0.09895, 0.5076, 0.2397, -0.5925, 0.7691, 0.424, -0.5403, 0.7268, 0.4687, -0.2191, 0.8557, 0.3711, -0.2849, 0.8838, 0.2397, -0.5925, 0.7691, -0.3988, -0.901, -0.171, 0.264, -0.9397, 0.2174, 0.424, -0.5403, 0.7268, 0.4323, -0.8058, 0.4047, 0.424, -0.5403, 0.7268, 0.264, -0.9397, 0.2174])] * 3)])

# ---- objects
ob_coin64 = bpy.data.objects.new('Coin64', me_cylinder_002)
ob_1 = bpy.data.objects.new('1', me_1)

# ---- transforms, parenting, visibility, modifiers, constraints
ob_coin64.location = (0.0, 0.0, 0.0)
ob_coin64.scale = (10.0, 10.0, 10.0)
_m = ob_coin64.modifiers.new('Auto Smooth', 'NODES')
_m.node_group = ng_auto_smooth
_gi = [s.identifier for s in ng_auto_smooth.interface.items_tree if s.item_type == 'SOCKET' and s.in_out == 'INPUT']
_m[_gi[1]] = 0.5236  # Angle
ob_1.location = (0.1322, -0.1621, 0.8999)
ob_1.rotation_euler = (0.0, -1.396, 0.0)
ob_1.scale = (0.001, 0.001, 0.001)
ob_1.color = (0.8, 0.8, 0.8, 1.0)

# ---- collection membership
scene.collection.objects.link(ob_coin64)
scene.collection.objects.link(ob_1)

# ---- scene / render settings (as saved in the file)
scene.frame_start = 1; scene.frame_end = 250; scene.frame_set(99)
scene.render.engine = 'CYCLES'
scene.render.resolution_x = 2000
scene.render.resolution_y = 2000
scene.render.fps = 25
scene.render.film_transparent = True
scene.render.use_freestyle = True
scene.render.line_thickness = 0.8
scene.cycles.sampling_pattern = 'TABULATED_SOBOL'
scene.cycles.use_light_tree = False
scene.view_settings.view_transform = 'Filmic'
bpy.context.view_layer.update()

# ---- added for rendering (the .blend has no active camera and no usable light): camera, sun
cam_auto = bpy.data.cameras.new('AutoCamera')
cam_auto.lens = 50.0
cam_auto.sensor_width = 36.0
cam_auto.clip_end = 1000.0
ob_auto_camera = bpy.data.objects.new('AutoCamera', cam_auto)
scene.collection.objects.link(ob_auto_camera)
ob_auto_camera.location = (0.710188, -0.852226, 0.591664)
ob_auto_camera.rotation_euler = (1.09748, -7.21219e-08, 0.694738)
scene.camera = ob_auto_camera
light_auto_sun = bpy.data.lights.new('AutoSun', 'SUN')
light_auto_sun.energy = 3.0
light_auto_sun.angle = 0.0523599
ob_auto_sun = bpy.data.objects.new('AutoSun', light_auto_sun)
scene.collection.objects.link(ob_auto_sun)
ob_auto_sun.rotation_euler = (0.872665, 0.174533, 0.523599)
bpy.context.view_layer.update()
